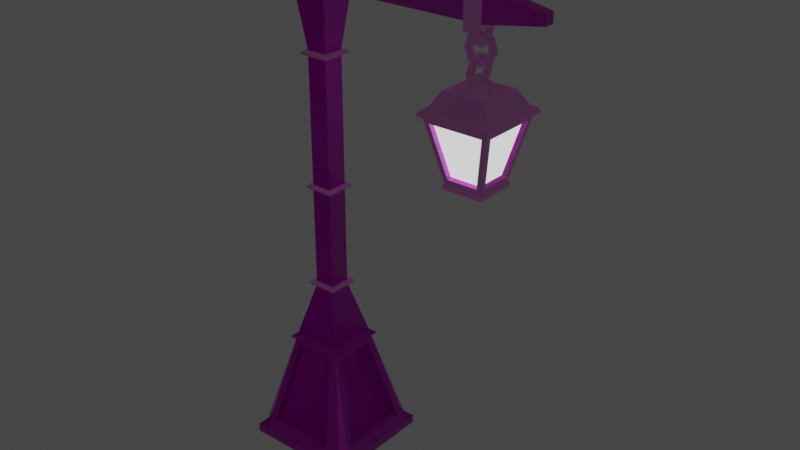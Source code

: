 # Source: LampPost.blend  (saved by Blender 2.93.21; exported with 4.5.12 LTS)
import bpy
from mathutils import Matrix  # noqa: F401  (used for matrix-valued properties, if any)

bpy.ops.wm.read_factory_settings(use_empty=True)
scene = bpy.context.scene
scene.name = 'Scene'

# ---- collections
col_collection = bpy.data.collections.new('Collection'); scene.collection.children.link(col_collection)

# ---- images (referenced by path relative to the original .blend; pixels are not part of the script)
import os
ASSET_DIR = os.environ.get("B2B_ASSET_DIR", "")  # directory of the original .blend (textures are referenced by path, not embedded)
HERE = os.path.dirname(os.path.abspath(__file__))  # packed textures are extracted next to this script under _unpacked/

def load_image(name, relpath, width, height, colorspace="sRGB"):
    """Load a texture the original file referenced (path relative to the .blend, or extracted next to this script)."""
    p = next((c for c in (os.path.join(HERE, relpath), os.path.join(ASSET_DIR, relpath)) if relpath and os.path.exists(c)), "")
    if p:
        img = bpy.data.images.load(p, check_existing=True)
        img.name = name
    else:  # same state as the original file: an image datablock whose file is absent (Cycles renders it pink)
        img = bpy.data.images.new(name, width, height)
        img.source = "FILE"
        img.filepath = "//" + (relpath or name)
    img.colorspace_settings.name = colorspace
    return img
img_wood035_2k_color_jpg = load_image('Wood035_2K_Color.jpg', 'Wood035_2K_Color.jpg', 1024, 1024, 'sRGB')
img_wood035_2k_roughness_jpg = load_image('Wood035_2K_Roughness.jpg', 'Wood035_2K_Roughness.jpg', 1024, 1024, 'Non-Color')
img_wood035_2k_normal_jpg = load_image('Wood035_2K_Normal.jpg', 'Wood035_2K_Normal.jpg', 1024, 1024, 'Non-Color')
img_metal030_4k_color_jpg = load_image('Metal030_4K_Color.jpg', 'Metal030_4K_Color.jpg', 1024, 1024, 'sRGB')
img_metal030_4k_metalness_jpg = load_image('Metal030_4K_Metalness.jpg', 'Metal030_4K_Metalness.jpg', 1024, 1024, 'sRGB')
img_metal030_4k_roughness_jpg = load_image('Metal030_4K_Roughness.jpg', 'Metal030_4K_Roughness.jpg', 1024, 1024, 'sRGB')
img_metal030_4k_normal_jpg = load_image('Metal030_4K_Normal.jpg', 'Metal030_4K_Normal.jpg', 1024, 1024, 'sRGB')
img_sandstone_blocks_05_diff_2k_jpg = load_image('sandstone_blocks_05_diff_2k.jpg', 'sandstone_blocks_05_diff_2k.jpg', 1024, 1024, 'sRGB')
img_sandstone_blocks_05_spec_2k_jpg = load_image('sandstone_blocks_05_spec_2k.jpg', 'sandstone_blocks_05_spec_2k.jpg', 1024, 1024, 'sRGB')
img_sandstone_blocks_05_rough_2k_jpg = load_image('sandstone_blocks_05_rough_2k.jpg', 'sandstone_blocks_05_rough_2k.jpg', 1024, 1024, 'sRGB')
img_sandstone_blocks_05_nor_2k_jpg = load_image('sandstone_blocks_05_nor_2k.jpg', 'sandstone_blocks_05_nor_2k.jpg', 1024, 1024, 'sRGB')

# ---- materials (node trees are filled in below, after node groups)
mat_material = bpy.data.materials.new('Material')
mat_material.alpha_threshold = 0.0
mat_material.use_transparent_shadow = False
mat_material.line_color = (0.0, 0.0, 0.0, 1.0)
mat_wood = bpy.data.materials.new('Wood')
mat_wood.use_transparent_shadow = False
mat_metal_dark = bpy.data.materials.new('Metal Dark')
mat_metal_dark.use_transparent_shadow = False
mat_metal = bpy.data.materials.new('Metal')
mat_metal.use_transparent_shadow = False
mat_glass = bpy.data.materials.new('Glass')
mat_glass.use_transparent_shadow = False
mat_stone = bpy.data.materials.new('Stone')
mat_stone.use_transparent_shadow = False

# ---- material node trees
mat_material.use_nodes = True; mat_material.node_tree.nodes.clear()
_N = mat_material.node_tree.nodes; _L = mat_material.node_tree.links
n0 = _N.new('ShaderNodeOutputMaterial'); n0.name = 'Material Output'; n0.location = (300, 300)
n1 = _N.new('ShaderNodeBsdfPrincipled'); n1.name = 'Principled BSDF'; n1.location = (10, 300)
n1.distribution = 'GGX'
n1.subsurface_method = 'BURLEY'
n1.inputs[2].default_value = 0.4
n1.inputs[3].default_value = 1.45
n1.inputs[27].default_value = (0.0, 0.0, 0.0, 1.0)
n1.inputs[28].default_value = 1.0
_L.new(n1.outputs[0], n0.inputs[0])
n0.is_active_output = True
mat_wood.use_nodes = True; mat_wood.node_tree.nodes.clear()
_N = mat_wood.node_tree.nodes; _L = mat_wood.node_tree.links
n0 = _N.new('NodeFrame'); n0.name = 'Frame'; n0.location = (-1270, 330)
n0.label = 'Mapping'
n0.width = 400
n1 = _N.new('NodeFrame'); n1.name = 'Frame.001'; n1.location = (-627, 530)
n1.label = 'Textures'
n1.width = 357
n2 = _N.new('ShaderNodeOutputMaterial'); n2.name = 'Material Output'; n2.location = (300, 300)
n3 = _N.new('ShaderNodeTexImage'); n3.name = 'Image Texture'; n3.location = (87, -30)
n3.label = 'Base Color'
n3.image = img_wood035_2k_color_jpg
n4 = _N.new('ShaderNodeTexImage'); n4.name = 'Image Texture.001'; n4.location = (87, -310)
n4.label = 'Roughness'
n4.image = img_wood035_2k_roughness_jpg
n5 = _N.new('ShaderNodeTexImage'); n5.name = 'Image Texture.002'; n5.location = (87, -590)
n5.label = 'Normal'
n5.image = img_wood035_2k_normal_jpg
n6 = _N.new('ShaderNodeNormalMap'); n6.name = 'Normal Map'; n6.location = (-240, -60)
n7 = _N.new('ShaderNodeMapping'); n7.name = 'Mapping'; n7.location = (230, -30)
n8 = _N.new('NodeReroute'); n8.name = 'Reroute'; n8.location = (37, -485)
n8.width = 16
n8.socket_idname = 'NodeSocketVector'
n9 = _N.new('ShaderNodeTexCoord'); n9.name = 'Texture Coordinate'; n9.location = (30, -30)
n10 = _N.new('ShaderNodeBsdfPrincipled'); n10.name = 'Principled BSDF'; n10.location = (10, 300)
n10.distribution = 'GGX'
n10.subsurface_method = 'BURLEY'
n10.inputs[3].default_value = 1.45
n10.inputs[27].default_value = (0.0, 0.0, 0.0, 1.0)
n10.inputs[28].default_value = 1.0
n3.parent = n1
n4.parent = n1
n5.parent = n1
n7.parent = n0
n8.parent = n1
n9.parent = n0
_L.new(n10.outputs[0], n2.inputs[0])
_L.new(n3.outputs[0], n10.inputs[0])
_L.new(n4.outputs[0], n10.inputs[2])
_L.new(n5.outputs[0], n6.inputs[1])
_L.new(n6.outputs[0], n10.inputs[5])
_L.new(n8.outputs[0], n3.inputs[0])
_L.new(n8.outputs[0], n4.inputs[0])
_L.new(n8.outputs[0], n5.inputs[0])
_L.new(n7.outputs[0], n8.inputs[0])
_L.new(n9.outputs[2], n7.inputs[0])
n2.is_active_output = True
mat_metal_dark.use_nodes = True; mat_metal_dark.node_tree.nodes.clear()
_N = mat_metal_dark.node_tree.nodes; _L = mat_metal_dark.node_tree.links
n0 = _N.new('ShaderNodeTexCoord'); n0.name = 'Texture Coordinate'; n0.location = (-941, 311)
n1 = _N.new('ShaderNodeNormalMap'); n1.name = 'Normal Map'; n1.location = (-205, -280)
n2 = _N.new('ShaderNodeMapping'); n2.name = 'Mapping'; n2.location = (-731, 304)
n3 = _N.new('ShaderNodeTexImage'); n3.name = 'Image Texture'; n3.location = (-400, 489)
n3.width = 242
n3.image = img_metal030_4k_color_jpg
n4 = _N.new('ShaderNodeTexImage'); n4.name = 'Image Texture.003'; n4.location = (-440, 220)
n4.image = img_metal030_4k_metalness_jpg
n5 = _N.new('ShaderNodeTexImage'); n5.name = 'Image Texture.002'; n5.location = (-433, -45)
n5.image = img_metal030_4k_roughness_jpg
n6 = _N.new('ShaderNodeTexImage'); n6.name = 'Image Texture.001'; n6.location = (-594, -307)
n6.image = img_metal030_4k_normal_jpg
n7 = _N.new('ShaderNodeLayerWeight'); n7.name = 'Layer Weight'; n7.location = (-1917, -10)
n8 = _N.new('ShaderNodeValToRGB'); n8.name = 'ColorRamp'; n8.location = (-1577, 90)
while len(n8.color_ramp.elements) > 1: n8.color_ramp.elements.remove(n8.color_ramp.elements[-1])
n8.color_ramp.elements[0].position = 0.844; n8.color_ramp.elements[0].color = (1.0, 1.0, 1.0, 1.0)
_e = n8.color_ramp.elements.new(1.0); _e.color = (0.0, 0.0, 0.0, 1.0)
n9 = _N.new('ShaderNodeBsdfAnisotropic'); n9.name = 'Glossy BSDF'; n9.location = (-1169, 90)
n9.distribution = 'GGX'
n9.inputs[1].default_value = 0.0
n10 = _N.new('ShaderNodeBsdfPrincipled'); n10.name = 'Principled BSDF'; n10.location = (8, 308)
n10.distribution = 'GGX'
n10.subsurface_method = 'BURLEY'
n10.inputs[3].default_value = 1.45
n10.inputs[13].default_value = 1.0
n10.inputs[27].default_value = (0.01912, 0.0162, 0.01561, 1.0)
n10.inputs[28].default_value = 1.0
n11 = _N.new('ShaderNodeOutputMaterial'); n11.name = 'Material Output'; n11.location = (677, 326)
n12 = _N.new('ShaderNodeMixShader'); n12.name = 'Mix Shader'; n12.location = (424, 174)
n12.inputs[0].default_value = 0.0
_L.new(n3.outputs[0], n10.inputs[0])
_L.new(n0.outputs[2], n2.inputs[0])
_L.new(n2.outputs[0], n3.inputs[0])
_L.new(n1.outputs[0], n10.inputs[5])
_L.new(n6.outputs[0], n1.inputs[1])
_L.new(n2.outputs[0], n6.inputs[0])
_L.new(n2.outputs[0], n5.inputs[0])
_L.new(n5.outputs[0], n10.inputs[2])
_L.new(n4.outputs[0], n10.inputs[1])
_L.new(n2.outputs[0], n4.inputs[0])
_L.new(n8.outputs[0], n9.inputs[0])
_L.new(n10.outputs[0], n12.inputs[1])
_L.new(n9.outputs[0], n12.inputs[2])
_L.new(n12.outputs[0], n11.inputs[0])
n11.is_active_output = True
mat_metal.use_nodes = True; mat_metal.node_tree.nodes.clear()
_N = mat_metal.node_tree.nodes; _L = mat_metal.node_tree.links
n0 = _N.new('ShaderNodeOutputMaterial'); n0.name = 'Material Output'; n0.location = (300, 300)
n1 = _N.new('ShaderNodeBsdfPrincipled'); n1.name = 'Principled BSDF'; n1.location = (10, 300)
n1.distribution = 'GGX'
n1.subsurface_method = 'BURLEY'
n1.inputs[0].default_value = (0.8, 0.001425, 0.0, 1.0)
n1.inputs[3].default_value = 1.45
n1.inputs[27].default_value = (0.0, 0.0, 0.0, 1.0)
n1.inputs[28].default_value = 1.0
_L.new(n1.outputs[0], n0.inputs[0])
n0.is_active_output = True
mat_glass.use_nodes = True; mat_glass.node_tree.nodes.clear()
_N = mat_glass.node_tree.nodes; _L = mat_glass.node_tree.links
n0 = _N.new('ShaderNodeOutputMaterial'); n0.name = 'Material Output'; n0.location = (300, 300)
n1 = _N.new('ShaderNodeBsdfPrincipled'); n1.name = 'Principled BSDF'; n1.location = (10, 300)
n1.distribution = 'GGX'
n1.subsurface_method = 'BURLEY'
n1.inputs[0].default_value = (0.8, 0.8, 0.8, 0.0)
n1.inputs[3].default_value = 1.45
n1.inputs[9].default_value = (0.0, 0.0, 0.0)
n1.inputs[27].default_value = (1.0, 1.0, 1.0, 0.0)
n1.inputs[28].default_value = 1.0
_L.new(n1.outputs[0], n0.inputs[0])
n0.is_active_output = True
mat_stone.use_nodes = True; mat_stone.node_tree.nodes.clear()
_N = mat_stone.node_tree.nodes; _L = mat_stone.node_tree.links
n0 = _N.new('ShaderNodeTexImage'); n0.name = 'Image Texture'; n0.location = (-394, 1310)
n1 = _N.new('ShaderNodeTexImage'); n1.name = 'Image Texture.001'; n1.location = (-225, 156)
n1.hide = True
n1.image = img_sandstone_blocks_05_diff_2k_jpg
n1.interpolation = 'Smart'
n2 = _N.new('ShaderNodeMapping'); n2.name = 'Mapping'; n2.location = (-510, 123)
n2.inputs[3].default_value = (2.0, 2.0, 1.0)
n3 = _N.new('ShaderNodeTexImage'); n3.name = 'Image Texture.004'; n3.location = (-213, 102)
n3.hide = True
n3.image = img_sandstone_blocks_05_spec_2k_jpg
n4 = _N.new('ShaderNodeTexImage'); n4.name = 'Image Texture.003'; n4.location = (-210, 48)
n4.hide = True
n4.image = img_sandstone_blocks_05_rough_2k_jpg
n5 = _N.new('ShaderNodeTexCoord'); n5.name = 'Texture Coordinate'; n5.location = (-735, 138)
n6 = _N.new('ShaderNodeBsdfPrincipled'); n6.name = 'Principled BSDF'; n6.location = (256, 300)
n6.distribution = 'GGX'
n6.subsurface_method = 'BURLEY'
n6.inputs[3].default_value = 1.45
n6.inputs[27].default_value = (0.0, 0.0, 0.0, 1.0)
n6.inputs[28].default_value = 1.0
n7 = _N.new('ShaderNodeOutputMaterial'); n7.name = 'Material Output'; n7.location = (868, 312)
n8 = _N.new('ShaderNodeDisplacement'); n8.name = 'Displacement'; n8.location = (597, 191)
n9 = _N.new('ShaderNodeTexImage'); n9.name = 'Image Texture.002'; n9.location = (-266, -79)
n9.hide = True
n9.image = img_sandstone_blocks_05_nor_2k_jpg
n10 = _N.new('ShaderNodeNormalMap'); n10.name = 'Normal Map'; n10.location = (33, -151)
n10.hide = True
_L.new(n6.outputs[0], n7.inputs[0])
_L.new(n5.outputs[2], n2.inputs[0])
_L.new(n2.outputs[0], n1.inputs[0])
_L.new(n4.outputs[0], n6.inputs[2])
_L.new(n3.outputs[0], n6.inputs[13])
_L.new(n3.outputs[1], n6.inputs[4])
_L.new(n1.outputs[0], n6.inputs[0])
_L.new(n9.outputs[0], n10.inputs[1])
_L.new(n10.outputs[0], n6.inputs[5])
_L.new(n2.outputs[0], n9.inputs[0])
_L.new(n2.outputs[0], n3.inputs[0])
_L.new(n2.outputs[0], n4.inputs[0])
_L.new(n8.outputs[0], n7.inputs[2])
_L.new(n10.outputs[0], n8.inputs[3])
_L.new(n2.outputs[0], n8.inputs[0])
_L.new(n2.outputs[0], n8.inputs[2])
_L.new(n2.outputs[0], n8.inputs[1])
n7.is_active_output = True

# ---- world
world_world = bpy.data.worlds.new('World'); scene.world = world_world
world_world.use_nodes = True; world_world.node_tree.nodes.clear()
_N = world_world.node_tree.nodes; _L = world_world.node_tree.links
n0 = _N.new('ShaderNodeOutputWorld'); n0.name = 'World Output'; n0.location = (300, 300)
n1 = _N.new('ShaderNodeBackground'); n1.name = 'Background'; n1.location = (10, 300)
n1.inputs[0].default_value = (0.05088, 0.05088, 0.05088, 1.0)
_L.new(n1.outputs[0], n0.inputs[0])
n0.is_active_output = True
world_world.color = (0.05088, 0.05088, 0.05088)
world_world.use_sun_shadow = False
world_world.sun_shadow_jitter_overblur = 0.0

# ---- meshes
me_supertoroid = bpy.data.meshes.new('SuperToroid')
me_supertoroid.from_pydata([(1.0, 1.0, -0.07708), (1.0, 1.0, 0.07708), (1.0, -1.0, -0.07708), (1.0, -1.0, 0.07708), (-1.0, 1.0, -0.07708), (-1.0, 1.0, 0.07708), (-1.0, -1.0, -0.07708), (-1.0, -1.0, 0.07708), (-1.0, 0.7667, 0.07708), (-1.0, -0.7667, 0.07708), (1.0, 0.7667, -0.07708), (1.0, -0.7667, -0.07708), (-1.0, -0.7667, -0.07708), (-1.0, 0.7667, -0.07708), (1.0, -0.7667, 0.07708), (1.0, 0.7667, 0.07708), (0.7667, 1.0, 0.07708), (-0.7667, 1.0, 0.07708), (0.7667, -1.0, -0.07708), (-0.7667, -1.0, -0.07708), (-0.7667, -1.0, 0.07708), (0.7667, -1.0, 0.07708), (-0.7667, 1.0, -0.07708), (0.7667, 1.0, -0.07708), (0.4408, 0.4408, 1.984), (-0.4408, 0.4408, 1.984), (0.4408, -0.4408, 1.984), (-0.4408, -0.4408, 1.984), (-0.7667, 0.7667, -0.07708), (0.7667, 0.7667, -0.07708), (-0.7667, -0.7667, -0.07708), (0.7667, -0.7667, -0.07708), (0.4408, -0.4408, 1.984), (0.4408, 0.4408, 1.984), (-0.4408, -0.4408, 1.984), (-0.4408, 0.4408, 1.984), (1.0, 0.7667, 0.07708), (1.0, -0.7667, 0.07708), (-1.0, -0.7667, 0.07708), (-1.0, 0.7667, 0.07708), (0.4967, 0.3527, 1.793), (0.4967, -0.3527, 1.793), (-0.4967, 0.3527, 1.793), (-0.4967, -0.3527, 1.793), (0.9441, -0.6133, 0.2677), (0.9441, 0.6133, 0.2677), (-0.9441, -0.6133, 0.2677), (-0.9441, 0.6133, 0.2677), (0.6133, 0.9441, 0.2677), (-0.6133, 0.9441, 0.2677), (-0.6133, -0.9441, 0.2677), (0.6133, -0.9441, 0.2677), (0.3527, 0.4967, 1.793), (-0.3527, 0.4967, 1.793), (0.3527, -0.4967, 1.793), (-0.3527, -0.4967, 1.793), (0.3799, 0.3527, 1.79), (0.3799, -0.3527, 1.79), (-0.3799, 0.3527, 1.79), (-0.3799, -0.3527, 1.79), (0.8273, -0.6133, 0.2651), (0.8273, 0.6133, 0.2651), (-0.8273, -0.6133, 0.2651), (-0.8273, 0.6133, 0.2651), (0.6133, 0.8273, 0.2651), (-0.6133, 0.8273, 0.2651), (-0.6133, -0.8273, 0.2651), (0.6133, -0.8273, 0.2651), (0.3527, 0.3799, 1.79), (-0.3527, 0.3799, 1.79), (0.3527, -0.3799, 1.79), (-0.3527, -0.3799, 1.79), (-0.4405, -0.4405, 1.862), (-0.1839, -0.1839, 3.034), (-0.4405, 0.4405, 1.862), (-0.1839, 0.1839, 3.034), (0.4405, -0.4405, 1.862), (0.1839, -0.1839, 3.034), (0.4405, 0.4405, 1.862), (0.1839, 0.1839, 3.034), (-0.1839, -0.1839, 2.969), (-0.1839, 0.1839, 2.969), (0.1839, 0.1839, 2.969), (0.1839, -0.1839, 2.969), (-0.4405, 0.4405, 2.001), (0.4405, 0.4405, 2.001), (0.4405, -0.4405, 2.001), (-0.4405, -0.4405, 2.001), (-0.1839, -0.1839, 4.857), (-0.1839, 0.1839, 4.857), (0.1839, 0.1839, 4.857), (0.1839, -0.1839, 4.857), (-0.1839, -0.1839, 7.07), (-0.1839, 0.1839, 7.07), (0.1839, 0.1839, 7.07), (0.1839, -0.1839, 7.07), (-0.1839, -0.1839, 7.155), (-0.1839, 0.1839, 7.155), (0.1839, 0.1839, 7.155), (0.1839, -0.1839, 7.155), (-0.3664, -0.3674, 8.507), (-0.3627, 0.3656, 8.505), (0.3703, 0.362, 8.507), (0.3667, -0.3711, 8.508), (0.1839, 0.1839, 4.788), (0.1839, -0.1839, 4.788), (-0.1839, -0.1839, 4.788), (-0.1839, 0.1839, 4.788), (-0.2667, -0.2667, 2.986), (-0.2667, -0.2667, 3.017), (-0.2667, 0.2667, 3.017), (0.2667, 0.2667, 3.017), (0.2667, -0.2667, 3.017), (-0.2667, 0.2667, 2.986), (0.2667, 0.2667, 2.986), (0.2667, -0.2667, 2.986), (-0.2667, -0.2667, 4.839), (-0.2667, 0.2667, 4.839), (0.2667, 0.2667, 4.839), (0.2667, -0.2667, 4.839), (0.2667, 0.2667, 4.806), (-0.2667, -0.2667, 4.806), (-0.2667, -0.2667, 7.092), (-0.2667, 0.2667, 7.092), (0.2667, 0.2667, 7.092), (0.2667, -0.2667, 7.092), (-0.2667, -0.2667, 7.132), (-0.2667, 0.2667, 7.132), (0.2667, 0.2667, 7.132), (0.2667, -0.2667, 7.132), (0.2667, -0.2667, 4.806), (-0.2667, 0.2667, 4.806), (-0.1543, -0.1416, 9.258), (-0.1416, 0.1542, 9.247), (0.1543, 0.1416, 9.256), (0.1416, -0.1542, 9.267), (0.3307, 0.3241, 8.312), (0.3278, -0.3312, 8.313), (-0.3276, -0.3284, 8.312), (-0.3247, 0.327, 8.311), (-0.4981, -0.498, 8.535), (-0.4931, 0.4973, 8.532), (0.5022, 0.4924, 8.534), (0.4972, -0.503, 8.536), (0.4483, 0.4409, 8.283), (-0.4454, -0.445, 8.283), (0.4444, -0.4489, 8.285), (-0.4415, 0.4448, 8.282), (-0.5286, 0.5286, 1.922), (-0.5286, -0.5286, 1.922), (-0.5286, 0.5286, 1.94), (0.5286, 0.5286, 1.922), (0.5286, 0.5286, 1.94), (0.5286, -0.5286, 1.922), (0.5286, -0.5286, 1.94), (-0.5286, -0.5286, 1.94)], [], [(30, 19, 6, 12), (20, 7, 6, 19), (8, 5, 4, 13), (26, 21, 3, 14), (14, 3, 2, 11), (16, 1, 0, 23), (1, 15, 10, 0), (15, 14, 11, 10), (16, 24, 15, 1), (14, 37, 32, 26), (7, 9, 12, 6), (9, 8, 13, 12), (22, 28, 13, 4), (28, 30, 12, 13), (10, 11, 31, 29), (29, 31, 30, 28), (0, 10, 29, 23), (23, 29, 28, 22), (26, 24, 33, 32), (25, 24, 26, 27), (5, 8, 25, 17), (17, 49, 48, 16), (5, 17, 22, 4), (17, 16, 23, 22), (9, 7, 20, 27), (16, 48, 52, 24), (3, 21, 18, 2), (21, 20, 19, 18), (11, 2, 18, 31), (31, 18, 19, 30), (25, 27, 34, 35), (15, 36, 37, 14), (27, 34, 38, 9), (24, 33, 36, 15), (39, 47, 42, 35), (38, 46, 47, 39), (9, 38, 39, 8), (8, 39, 35, 25), (42, 58, 59, 43), (54, 70, 67, 51), (33, 40, 45, 36), (35, 42, 43, 34), (36, 45, 44, 37), (34, 43, 46, 38), (37, 44, 41, 32), (32, 41, 40, 33), (41, 57, 56, 40), (50, 66, 71, 55), (20, 50, 55, 27), (25, 53, 49, 17), (27, 55, 54, 26), (24, 52, 53, 25), (26, 54, 51, 21), (21, 51, 50, 20), (63, 62, 59, 58), (56, 57, 60, 61), (65, 69, 68, 64), (71, 66, 67, 70), (49, 65, 64, 48), (44, 60, 57, 41), (51, 67, 66, 50), (40, 56, 61, 45), (52, 68, 69, 53), (43, 59, 62, 46), (55, 71, 70, 54), (47, 63, 58, 42), (53, 69, 65, 49), (45, 61, 60, 44), (48, 64, 68, 52), (46, 62, 63, 47), (96, 97, 127, 126), (89, 90, 118, 117), (107, 106, 121, 131), (93, 92, 122, 123), (74, 78, 76, 72), (88, 89, 117, 116), (86, 83, 80, 87), (85, 82, 83, 86), (84, 81, 82, 85), (87, 80, 81, 84), (85, 86, 154, 152), (72, 76, 153, 149), (84, 85, 152, 150), (86, 87, 155, 154), (91, 90, 94, 95), (106, 105, 130, 121), (75, 79, 111, 110), (104, 107, 131, 120), (81, 80, 108, 113), (89, 88, 92, 93), (88, 91, 95, 92), (90, 89, 93, 94), (100, 101, 141, 140), (77, 73, 109, 112), (82, 81, 113, 114), (99, 96, 126, 129), (103, 102, 134, 135), (138, 137, 146, 145), (102, 103, 143, 142), (137, 136, 144, 146), (79, 75, 107, 104), (73, 77, 105, 106), (75, 73, 106, 107), (77, 79, 104, 105), (108, 109, 110, 113), (113, 110, 111, 114), (114, 111, 112, 115), (115, 112, 109, 108), (130, 120, 118, 119), (131, 121, 116, 117), (121, 130, 119, 116), (120, 131, 117, 118), (122, 125, 129, 126), (124, 123, 127, 128), (125, 124, 128, 129), (123, 122, 126, 127), (94, 93, 123, 124), (105, 104, 120, 130), (90, 91, 119, 118), (97, 98, 128, 127), (79, 77, 112, 111), (95, 94, 124, 125), (80, 83, 115, 108), (91, 88, 116, 119), (98, 99, 129, 128), (92, 95, 125, 122), (73, 75, 110, 109), (83, 82, 114, 115), (134, 133, 132, 135), (101, 100, 132, 133), (100, 103, 135, 132), (102, 101, 133, 134), (98, 97, 139, 136), (96, 99, 137, 138), (97, 96, 138, 139), (99, 98, 136, 137), (146, 144, 142, 143), (147, 145, 140, 141), (145, 146, 143, 140), (144, 147, 141, 142), (103, 100, 140, 143), (139, 138, 145, 147), (101, 102, 142, 141), (136, 139, 147, 144), (149, 155, 150, 148), (148, 150, 152, 151), (151, 152, 154, 153), (153, 154, 155, 149), (78, 74, 148, 151), (87, 84, 150, 155), (74, 72, 149, 148), (76, 78, 151, 153)])
me_supertoroid.polygons.foreach_set('material_index', [5, 5, 5, 5, 5, 5, 5, 5, 5, 0, 5, 5, 5, 5, 5, 5, 5, 5, 5, 5, 5, 5, 5, 5, 5, 5, 5, 5, 5, 5, 5, 5, 5, 0, 5, 5, 5, 5, 5, 5, 5, 5, 5, 5, 5, 5, 5, 5, 5, 5, 5, 5, 5, 5, 5, 5, 5, 5, 5, 5, 5, 5, 5, 5, 5, 5, 5, 5, 5, 5, 2, 2, 2, 2, 0, 2, 5, 5, 5, 5, 5, 5, 5, 5, 1, 2, 2, 2, 2, 1, 1, 1, 2, 2, 2, 2, 1, 0, 2, 0, 1, 1, 1, 1, 2, 2, 2, 2, 2, 2, 2, 2, 2, 2, 2, 2, 2, 2, 2, 2, 2, 2, 2, 2, 2, 2, 2, 2, 1, 1, 1, 1, 1, 1, 1, 1, 2, 2, 2, 2, 2, 0, 2, 0, 5, 5, 5, 5, 5, 5, 5, 5])
_uv = me_supertoroid.uv_layers.new(name='UVMap')
_uv.uv.foreach_set('vector', [0.4179, 0.4179, 0.4179, 0.393, 0.393, 0.393, 0.393, 0.4179, 0.4179, 0.5082, 0.393, 0.5082, 0.393, 0.4918, 0.4179, 0.4918, 0.5821, 0.5082, 0.607, 0.5082, 0.607, 0.4918, 0.5821, 0.4918, 0.5472, 0.7123, 0.5821, 0.5082, 0.607, 0.5082, 0.607, 0.5082, 0.4179, 0.5082, 0.393, 0.5082, 0.393, 0.4918, 0.4179, 0.4918, 0.5821, 0.5082, 0.607, 0.5082, 0.607, 0.4918, 0.5821, 0.4918, 0.607, 0.5082, 0.5821, 0.5082, 0.5821, 0.4918, 0.607, 0.4918, 0.5821, 0.5082, 0.4179, 0.5082, 0.4179, 0.4918, 0.5821, 0.4918, 0.5821, 0.5082, 0.5472, 0.7123, 0.607, 0.5082, 0.607, 0.5082, 0.607, 0.4179, 0.607, 0.4179, 0.5472, 0.4528, 0.5472, 0.4528, 0.393, 0.5082, 0.4179, 0.5082, 0.4179, 0.4918, 0.393, 0.4918, 0.4179, 0.5082, 0.5821, 0.5082, 0.5821, 0.4918, 0.4179, 0.4918, 0.4179, 0.607, 0.4179, 0.5821, 0.393, 0.5821, 0.393, 0.607, 0.4179, 0.5821, 0.4179, 0.4179, 0.393, 0.4179, 0.393, 0.5821, 0.607, 0.5821, 0.607, 0.4179, 0.5821, 0.4179, 0.5821, 0.5821, 0.5821, 0.5821, 0.5821, 0.4179, 0.4179, 0.4179, 0.4179, 0.5821, 0.607, 0.607, 0.607, 0.5821, 0.5821, 0.5821, 0.5821, 0.607, 0.5821, 0.607, 0.5821, 0.5821, 0.4179, 0.5821, 0.4179, 0.607, 0.5472, 0.4528, 0.5472, 0.5472, 0.5472, 0.5472, 0.5472, 0.4528, 0.4528, 0.5472, 0.5472, 0.5472, 0.5472, 0.4528, 0.4528, 0.4528, 0.393, 0.5082, 0.393, 0.5082, 0.4528, 0.7123, 0.4179, 0.5082, 0.4179, 0.5082, 0.4344, 0.5287, 0.5656, 0.5287, 0.5821, 0.5082, 0.393, 0.5082, 0.4179, 0.5082, 0.4179, 0.4918, 0.393, 0.4918, 0.4179, 0.5082, 0.5821, 0.5082, 0.5821, 0.4918, 0.4179, 0.4918, 0.393, 0.5082, 0.393, 0.5082, 0.4179, 0.5082, 0.4528, 0.7123, 0.5821, 0.5082, 0.5656, 0.5287, 0.5377, 0.6919, 0.5472, 0.7123, 0.607, 0.5082, 0.5821, 0.5082, 0.5821, 0.4918, 0.607, 0.4918, 0.5821, 0.5082, 0.4179, 0.5082, 0.4179, 0.4918, 0.5821, 0.4918, 0.607, 0.4179, 0.607, 0.393, 0.5821, 0.393, 0.5821, 0.4179, 0.5821, 0.4179, 0.5821, 0.393, 0.4179, 0.393, 0.4179, 0.4179, 0.4528, 0.5472, 0.4528, 0.4528, 0.4528, 0.4528, 0.4528, 0.5472, 0.607, 0.5821, 0.607, 0.5821, 0.607, 0.4179, 0.607, 0.4179, 0.4528, 0.4528, 0.4528, 0.4528, 0.393, 0.4179, 0.393, 0.4179, 0.5472, 0.5472, 0.5472, 0.5472, 0.607, 0.5821, 0.607, 0.5821, 0.5821, 0.5082, 0.5656, 0.5287, 0.5377, 0.6919, 0.5472, 0.7123, 0.4179, 0.5082, 0.4344, 0.5287, 0.5656, 0.5287, 0.5821, 0.5082, 0.393, 0.4179, 0.393, 0.4179, 0.393, 0.5821, 0.393, 0.5821, 0.393, 0.5821, 0.393, 0.5821, 0.4528, 0.5472, 0.4528, 0.5472, 0.4468, 0.5377, 0.4593, 0.5377, 0.4593, 0.4623, 0.4468, 0.4623, 0.4468, 0.6919, 0.4593, 0.6916, 0.4115, 0.5284, 0.399, 0.5287, 0.5472, 0.7123, 0.5377, 0.6919, 0.5656, 0.5287, 0.5821, 0.5082, 0.5472, 0.7123, 0.5377, 0.6919, 0.4623, 0.6919, 0.4528, 0.7123, 0.5821, 0.5082, 0.5656, 0.5287, 0.4344, 0.5287, 0.4179, 0.5082, 0.4528, 0.7123, 0.4623, 0.6919, 0.4344, 0.5287, 0.4179, 0.5082, 0.4179, 0.5082, 0.4344, 0.5287, 0.4623, 0.6919, 0.4528, 0.7123, 0.4528, 0.7123, 0.4623, 0.6919, 0.5377, 0.6919, 0.5472, 0.7123, 0.5532, 0.4623, 0.5407, 0.4623, 0.5407, 0.5377, 0.5532, 0.5377, 0.399, 0.5287, 0.4115, 0.5284, 0.4593, 0.6916, 0.4468, 0.6919, 0.4179, 0.5082, 0.4344, 0.5287, 0.4623, 0.6919, 0.4528, 0.7123, 0.4528, 0.7123, 0.4623, 0.6919, 0.4344, 0.5287, 0.4179, 0.5082, 0.4528, 0.7123, 0.4623, 0.6919, 0.5377, 0.6919, 0.5472, 0.7123, 0.5472, 0.7123, 0.5377, 0.6919, 0.4623, 0.6919, 0.4528, 0.7123, 0.5472, 0.7123, 0.5377, 0.6919, 0.5656, 0.5287, 0.5821, 0.5082, 0.5821, 0.5082, 0.5656, 0.5287, 0.4344, 0.5287, 0.4179, 0.5082, 0.5656, 0.5284, 0.4344, 0.5284, 0.4623, 0.6916, 0.5377, 0.6916, 0.5377, 0.6916, 0.4623, 0.6916, 0.4344, 0.5284, 0.5656, 0.5284, 0.4344, 0.5284, 0.4623, 0.6916, 0.5377, 0.6916, 0.5656, 0.5284, 0.4623, 0.6916, 0.4344, 0.5284, 0.5656, 0.5284, 0.5377, 0.6916, 0.4344, 0.601, 0.4344, 0.5885, 0.5656, 0.5885, 0.5656, 0.601, 0.601, 0.5287, 0.5885, 0.5284, 0.5407, 0.6916, 0.5532, 0.6919, 0.5656, 0.399, 0.5656, 0.4115, 0.4344, 0.4115, 0.4344, 0.399, 0.5532, 0.6919, 0.5407, 0.6916, 0.5885, 0.5284, 0.601, 0.5287, 0.5377, 0.5532, 0.5377, 0.5407, 0.4623, 0.5407, 0.4623, 0.5532, 0.4468, 0.6919, 0.4593, 0.6916, 0.4115, 0.5284, 0.399, 0.5287, 0.4623, 0.4468, 0.4623, 0.4593, 0.5377, 0.4593, 0.5377, 0.4468, 0.399, 0.5287, 0.4115, 0.5284, 0.4593, 0.6916, 0.4468, 0.6919, 0.5532, 0.6919, 0.5407, 0.6916, 0.5885, 0.5284, 0.601, 0.5287, 0.601, 0.5656, 0.5885, 0.5656, 0.5885, 0.4344, 0.601, 0.4344, 0.601, 0.5287, 0.5885, 0.5284, 0.5407, 0.6916, 0.5532, 0.6919, 0.399, 0.4344, 0.4115, 0.4344, 0.4115, 0.5656, 0.399, 0.5656, 0.4803, 0.4803, 0.4803, 0.5197, 0.4715, 0.5285, 0.4715, 0.4715, 0.4803, 0.5197, 0.5197, 0.5197, 0.5285, 0.5285, 0.4715, 0.5285, 0.4803, 0.5197, 0.4803, 0.4803, 0.4715, 0.4715, 0.4715, 0.5285, 0.4803, 0.5197, 0.4803, 0.4803, 0.4715, 0.4715, 0.4715, 0.5285, 0.4529, 0.5471, 0.5471, 0.5471, 0.5471, 0.4529, 0.4529, 0.4529, 0.4803, 0.4803, 0.4803, 0.5197, 0.4715, 0.5285, 0.4715, 0.4715, 0.5471, 0.7141, 0.5197, 0.8178, 0.4803, 0.8178, 0.4529, 0.7141, 0.5471, 0.7141, 0.5197, 0.8178, 0.4803, 0.8178, 0.4529, 0.7141, 0.4529, 0.7141, 0.4803, 0.8178, 0.5197, 0.8178, 0.5471, 0.7141, 0.4529, 0.7141, 0.4803, 0.8178, 0.5197, 0.8178, 0.5471, 0.7141, 0.5471, 0.5471, 0.5471, 0.4529, 0.5566, 0.4434, 0.5566, 0.5566, 0.4529, 0.4529, 0.5471, 0.4529, 0.5566, 0.4434, 0.4434, 0.4434, 0.4529, 0.5471, 0.5471, 0.5471, 0.5566, 0.5566, 0.4434, 0.5566, 0.5471, 0.4529, 0.4529, 0.4529, 0.4434, 0.4434, 0.5566, 0.4434, 0.4803, 1.02, 0.5197, 1.02, 0.5197, 1.257, 0.4803, 1.257, 0.4803, 0.4803, 0.5197, 0.4803, 0.5285, 0.4715, 0.4715, 0.4715, 0.4803, 0.5197, 0.5197, 0.5197, 0.5285, 0.5285, 0.4715, 0.5285, 0.5197, 0.5197, 0.4803, 0.5197, 0.4715, 0.5285, 0.5285, 0.5285, 0.4803, 0.5197, 0.4803, 0.4803, 0.4715, 0.4715, 0.4715, 0.5285, 0.5197, 1.02, 0.4803, 1.02, 0.4803, 1.257, 0.5197, 1.257, 0.4803, 1.02, 0.5197, 1.02, 0.5197, 1.257, 0.4803, 1.257, 0.5197, 1.02, 0.4803, 1.02, 0.4803, 1.257, 0.5197, 1.257, 0.4608, 0.4607, 0.4612, 0.5391, 0.4472, 0.5532, 0.4467, 0.4467, 0.5197, 0.4803, 0.4803, 0.4803, 0.4715, 0.4715, 0.5285, 0.4715, 0.5197, 0.5197, 0.4803, 0.5197, 0.4715, 0.5285, 0.5285, 0.5285, 0.5197, 0.4803, 0.4803, 0.4803, 0.4715, 0.4715, 0.5285, 0.4715, 0.4603, 1.411, 0.5387, 1.41, 0.5152, 1.491, 0.4835, 1.492, 0.4649, 0.4649, 0.5351, 0.4645, 0.5476, 0.452, 0.4523, 0.4524, 0.5396, 0.5387, 0.5392, 0.4603, 0.5532, 0.4462, 0.5537, 0.5527, 0.5351, 0.4645, 0.5354, 0.5347, 0.548, 0.5472, 0.5476, 0.452, 0.5197, 0.8247, 0.4803, 0.8247, 0.4803, 1.012, 0.5197, 1.012, 0.4803, 0.8247, 0.5197, 0.8247, 0.5197, 1.012, 0.4803, 1.012, 0.5197, 0.8247, 0.4803, 0.8247, 0.4803, 1.012, 0.5197, 1.012, 0.4803, 0.8247, 0.5197, 0.8247, 0.5197, 1.012, 0.4803, 1.012, 0.4715, 0.8196, 0.4715, 0.8229, 0.5285, 0.8229, 0.5285, 0.8196, 0.4715, 0.8196, 0.4715, 0.8229, 0.5285, 0.8229, 0.5285, 0.8196, 0.5285, 0.8196, 0.5285, 0.8229, 0.4715, 0.8229, 0.4715, 0.8196, 0.5285, 0.8196, 0.5285, 0.8229, 0.4715, 0.8229, 0.4715, 0.8196, 0.4715, 1.014, 0.5285, 1.014, 0.5285, 1.018, 0.4715, 1.018, 0.5285, 1.014, 0.4715, 1.014, 0.4715, 1.018, 0.5285, 1.018, 0.4715, 1.014, 0.5285, 1.014, 0.5285, 1.018, 0.4715, 1.018, 0.5285, 1.014, 0.4715, 1.014, 0.4715, 1.018, 0.5285, 1.018, 0.4715, 1.259, 0.5285, 1.259, 0.5285, 1.263, 0.4715, 1.263, 0.5285, 1.259, 0.4715, 1.259, 0.4715, 1.263, 0.5285, 1.263, 0.4715, 1.259, 0.5285, 1.259, 0.5285, 1.263, 0.4715, 1.263, 0.5285, 1.259, 0.4715, 1.259, 0.4715, 1.263, 0.5285, 1.263, 0.5197, 0.5197, 0.4803, 0.5197, 0.4715, 0.5285, 0.5285, 0.5285, 0.5197, 0.4803, 0.5197, 0.5197, 0.5285, 0.5285, 0.5285, 0.4715, 0.5197, 0.5197, 0.5197, 0.4803, 0.5285, 0.4715, 0.5285, 0.5285, 0.4803, 0.5197, 0.5197, 0.5197, 0.5285, 0.5285, 0.4715, 0.5285, 0.5197, 0.5197, 0.5197, 0.4803, 0.5285, 0.4715, 0.5285, 0.5285, 0.5197, 0.4803, 0.5197, 0.5197, 0.5285, 0.5285, 0.5285, 0.4715, 0.4803, 0.4803, 0.5197, 0.4803, 0.5285, 0.4715, 0.4715, 0.4715, 0.5197, 0.4803, 0.4803, 0.4803, 0.4715, 0.4715, 0.5285, 0.4715, 0.5197, 0.5197, 0.5197, 0.4803, 0.5285, 0.4715, 0.5285, 0.5285, 0.4803, 0.4803, 0.5197, 0.4803, 0.5285, 0.4715, 0.4715, 0.4715, 0.4803, 0.4803, 0.4803, 0.5197, 0.4715, 0.5285, 0.4715, 0.4715, 0.5197, 0.4803, 0.5197, 0.5197, 0.5285, 0.5285, 0.5285, 0.4715, 0.5165, 0.5152, 0.4848, 0.5165, 0.4835, 0.4848, 0.5152, 0.4835, 0.5391, 1.41, 0.4607, 1.41, 0.4848, 1.491, 0.5165, 1.49, 0.4608, 1.41, 0.5392, 1.411, 0.5152, 1.492, 0.4835, 1.491, 0.5396, 1.41, 0.4612, 1.41, 0.4848, 1.49, 0.5165, 1.491, 0.5197, 1.266, 0.4803, 1.266, 0.4653, 1.389, 0.5354, 1.39, 0.4803, 1.266, 0.5197, 1.266, 0.5351, 1.39, 0.4649, 1.39, 0.5197, 1.266, 0.4803, 1.266, 0.4649, 1.39, 0.535, 1.389, 0.4803, 1.266, 0.5197, 1.266, 0.5347, 1.39, 0.4645, 1.39, 0.452, 1.387, 0.5472, 1.386, 0.5527, 1.413, 0.4462, 1.414, 0.5476, 1.386, 0.4524, 1.387, 0.4467, 1.413, 0.5532, 1.413, 0.4523, 1.387, 0.5476, 1.387, 0.5532, 1.414, 0.4467, 1.413, 0.548, 1.386, 0.4528, 1.386, 0.4472, 1.413, 0.5537, 1.413, 0.5392, 0.4603, 0.4608, 0.4607, 0.4467, 0.4467, 0.5532, 0.4462, 0.4653, 0.535, 0.4649, 0.4649, 0.4523, 0.4524, 0.4528, 0.5476, 0.4612, 0.5391, 0.5396, 0.5387, 0.5537, 0.5527, 0.4472, 0.5532, 0.5354, 0.5347, 0.4653, 0.535, 0.4528, 0.5476, 0.548, 0.5472, 0.4434, 0.7057, 0.4434, 0.7076, 0.5566, 0.7076, 0.5566, 0.7057, 0.4434, 0.7057, 0.4434, 0.7076, 0.5566, 0.7076, 0.5566, 0.7057, 0.5566, 0.7057, 0.5566, 0.7076, 0.4434, 0.7076, 0.4434, 0.7057, 0.5566, 0.7057, 0.5566, 0.7076, 0.4434, 0.7076, 0.4434, 0.7057, 0.5471, 0.5471, 0.4529, 0.5471, 0.4434, 0.5566, 0.5566, 0.5566, 0.4529, 0.4529, 0.4529, 0.5471, 0.4434, 0.5566, 0.4434, 0.4434, 0.4529, 0.5471, 0.4529, 0.4529, 0.4434, 0.4434, 0.4434, 0.5566, 0.5471, 0.4529, 0.5471, 0.5471, 0.5566, 0.5566, 0.5566, 0.4434])
me_supertoroid.materials.append(mat_material)
me_supertoroid.materials.append(mat_wood)
me_supertoroid.materials.append(mat_metal_dark)
me_supertoroid.materials.append(mat_metal)
me_supertoroid.materials.append(mat_glass)
me_supertoroid.materials.append(mat_stone)
me_supertoroid.use_remesh_fix_poles = True
me_supertoroid.use_remesh_preserve_attributes = False
me_supertoroid.use_mirror_vertex_groups = False
me_supertoroid.update()
me_supertoroid_001 = bpy.data.meshes.new('SuperToroid.001')
me_supertoroid_001.from_pydata([(2.953, 0.2788, 7.463), (2.998, 0.2599, 7.463), (3.017, 0.2144, 7.463), (2.998, 0.1689, 7.463), (2.953, 0.1501, 7.463), (2.907, 0.1689, 7.463), (2.888, 0.2144, 7.463), (2.907, 0.2599, 7.463), (2.953, 0.1971, 7.661), (2.998, 0.1838, 7.647), (3.017, 0.1516, 7.615), (2.998, 0.1195, 7.583), (2.953, 0.1061, 7.57), (2.907, 0.1195, 7.583), (2.888, 0.1516, 7.615), (2.907, 0.1838, 7.647), (2.953, 5.388e-09, 7.742), (2.998, 7.585e-09, 7.723), (3.017, 1.078e-08, 7.678), (2.998, 7.585e-09, 7.632), (2.953, 5.388e-09, 7.614), (2.907, 4.39e-09, 7.632), (2.888, 4.39e-09, 7.678), (2.907, 4.39e-09, 7.723), (2.953, -0.1971, 7.661), (2.998, -0.1838, 7.647), (3.017, -0.1516, 7.615), (2.998, -0.1195, 7.583), (2.953, -0.1061, 7.57), (2.907, -0.1195, 7.583), (2.888, -0.1516, 7.615), (2.907, -0.1838, 7.647), (2.953, -0.2788, 7.463), (2.998, -0.2599, 7.463), (3.017, -0.2144, 7.463), (2.998, -0.1689, 7.463), (2.953, -0.1501, 7.463), (2.907, -0.1689, 7.463), (2.888, -0.2144, 7.463), (2.907, -0.2599, 7.463), (2.953, -0.1971, 7.266), (2.998, -0.1838, 7.28), (3.017, -0.1516, 7.312), (2.998, -0.1195, 7.344), (2.953, -0.1061, 7.357), (2.907, -0.1195, 7.344), (2.888, -0.1516, 7.312), (2.907, -0.1838, 7.28), (2.953, 5.388e-09, 7.185), (2.998, 7.585e-09, 7.204), (3.017, 1.078e-08, 7.249), (2.998, 7.585e-09, 7.294), (2.953, 5.388e-09, 7.313), (2.907, 4.39e-09, 7.294), (2.888, 4.39e-09, 7.249), (2.907, 4.39e-09, 7.204), (2.953, 0.1971, 7.266), (2.998, 0.1838, 7.28), (3.017, 0.1516, 7.312), (2.998, 0.1195, 7.344), (2.953, 0.1061, 7.357), (2.907, 0.1195, 7.344), (2.888, 0.1516, 7.312), (2.907, 0.1838, 7.28), (0.2087, -0.2099, 8.206), (0.2087, -0.2099, 8.626), (0.2087, 0.2099, 8.206), (0.2087, 0.2099, 8.626), (0.6286, -0.2099, 8.206), (0.6286, -0.2099, 8.626), (0.6286, 0.2099, 8.206), (0.6286, 0.2099, 8.626), (3.112, 0.2099, 8.626), (3.112, 0.2099, 8.206), (3.112, -0.2099, 8.206), (3.112, -0.2099, 8.626), (2.804, -0.2099, 8.626), (2.804, 0.2099, 8.626), (2.804, 0.2099, 8.206), (2.804, -0.2099, 8.206), (3.027, 0.3209, 8.737), (3.027, 0.3209, 8.095), (3.027, -0.3209, 8.095), (3.027, -0.3209, 8.737), (2.889, -0.3209, 8.737), (2.889, -0.3209, 8.095), (2.889, 0.3209, 8.737), (2.889, 0.3209, 8.095), (4.043, 0.08753, 8.503), (4.043, 0.08753, 8.328), (4.043, -0.08753, 8.328), (4.043, -0.08753, 8.503), (2.96, 0.2881, 8.08), (3.005, 0.2692, 8.08), (3.024, 0.2237, 8.08), (3.005, 0.1782, 8.08), (2.96, 0.1594, 8.08), (2.914, 0.1782, 8.08), (2.896, 0.2237, 8.08), (2.914, 0.2692, 8.08), (2.96, 0.2064, 8.277), (3.005, 0.1931, 8.264), (3.024, 0.1609, 8.232), (3.005, 0.1288, 8.199), (2.96, 0.1154, 8.186), (2.914, 0.1288, 8.199), (2.896, 0.1609, 8.232), (2.914, 0.1931, 8.264), (2.96, 0.009303, 8.359), (3.005, 0.009303, 8.34), (3.024, 0.009303, 8.294), (3.005, 0.009303, 8.249), (2.96, 0.009303, 8.23), (2.914, 0.009303, 8.249), (2.896, 0.009303, 8.294), (2.914, 0.009303, 8.34), (2.96, -0.1878, 8.277), (3.005, -0.1745, 8.264), (3.024, -0.1423, 8.232), (3.005, -0.1102, 8.199), (2.96, -0.09683, 8.186), (2.914, -0.1102, 8.199), (2.896, -0.1423, 8.232), (2.914, -0.1745, 8.264), (2.96, -0.2695, 8.08), (3.005, -0.2506, 8.08), (3.024, -0.2051, 8.08), (3.005, -0.1596, 8.08), (2.96, -0.1408, 8.08), (2.914, -0.1596, 8.08), (2.896, -0.2051, 8.08), (2.914, -0.2506, 8.08), (2.96, -0.1878, 7.883), (3.005, -0.1745, 7.896), (3.024, -0.1423, 7.928), (3.005, -0.1102, 7.96), (2.96, -0.09683, 7.974), (2.914, -0.1102, 7.96), (2.896, -0.1423, 7.928), (2.914, -0.1745, 7.896), (2.96, 0.009303, 7.801), (3.005, 0.009303, 7.82), (3.024, 0.009303, 7.866), (3.005, 0.009303, 7.911), (2.96, 0.009303, 7.93), (2.914, 0.009303, 7.911), (2.896, 0.009303, 7.866), (2.914, 0.009303, 7.82), (2.96, 0.2064, 7.883), (3.005, 0.1931, 7.896), (3.024, 0.1609, 7.928), (3.005, 0.1288, 7.96), (2.96, 0.1154, 7.974), (2.914, 0.1288, 7.96), (2.896, 0.1609, 7.928), (2.914, 0.1931, 7.896), (2.68, 0.006772, 7.159), (2.699, 0.05226, 7.159), (2.744, 0.0711, 7.159), (2.79, 0.05226, 7.159), (2.809, 0.006772, 7.159), (2.79, -0.03872, 7.159), (2.744, -0.05756, 7.159), (2.699, -0.03872, 7.159), (2.762, 0.006772, 7.356), (2.775, 0.05226, 7.342), (2.807, 0.0711, 7.31), (2.839, 0.05226, 7.278), (2.853, 0.006772, 7.265), (2.839, -0.03872, 7.278), (2.807, -0.05756, 7.31), (2.775, -0.03872, 7.342), (2.959, 0.006772, 7.437), (2.959, 0.05226, 7.419), (2.959, 0.0711, 7.373), (2.959, 0.05226, 7.328), (2.959, 0.006772, 7.309), (2.959, -0.03872, 7.328), (2.959, -0.05756, 7.373), (2.959, -0.03872, 7.419), (3.156, 0.006772, 7.356), (3.143, 0.05226, 7.342), (3.11, 0.0711, 7.31), (3.078, 0.05226, 7.278), (3.065, 0.006772, 7.265), (3.078, -0.03872, 7.278), (3.11, -0.05756, 7.31), (3.143, -0.03872, 7.342), (3.238, 0.006772, 7.159), (3.219, 0.05226, 7.159), (3.173, 0.0711, 7.159), (3.128, 0.05226, 7.159), (3.109, 0.006772, 7.159), (3.128, -0.03872, 7.159), (3.173, -0.05756, 7.159), (3.219, -0.03872, 7.159), (3.156, 0.006772, 6.962), (3.143, 0.05226, 6.975), (3.11, 0.0711, 7.007), (3.078, 0.05226, 7.039), (3.065, 0.006772, 7.053), (3.078, -0.03872, 7.039), (3.11, -0.05756, 7.007), (3.143, -0.03872, 6.975), (2.959, 0.006772, 6.88), (2.959, 0.05226, 6.899), (2.959, 0.0711, 6.944), (2.959, 0.05226, 6.99), (2.959, 0.006772, 7.009), (2.959, -0.03872, 6.99), (2.959, -0.05756, 6.944), (2.959, -0.03872, 6.899), (2.762, 0.006772, 6.962), (2.775, 0.05226, 6.975), (2.807, 0.0711, 7.007), (2.839, 0.05226, 7.039), (2.853, 0.006772, 7.053), (2.839, -0.03872, 7.039), (2.807, -0.05756, 7.007), (2.775, -0.03872, 6.975), (2.679, 0.0148, 7.789), (2.698, 0.06029, 7.789), (2.744, 0.07913, 7.789), (2.789, 0.06029, 7.789), (2.808, 0.0148, 7.789), (2.789, -0.03069, 7.789), (2.744, -0.04953, 7.789), (2.698, -0.03069, 7.789), (2.761, 0.0148, 7.986), (2.774, 0.06029, 7.973), (2.807, 0.07913, 7.94), (2.839, 0.06029, 7.908), (2.852, 0.0148, 7.895), (2.839, -0.03069, 7.908), (2.807, -0.04953, 7.94), (2.774, -0.03069, 7.973), (2.958, 0.0148, 8.068), (2.958, 0.06029, 8.049), (2.958, 0.07913, 8.003), (2.958, 0.06029, 7.958), (2.958, 0.0148, 7.939), (2.958, -0.03069, 7.958), (2.958, -0.04953, 8.003), (2.958, -0.03069, 8.049), (3.155, 0.0148, 7.986), (3.142, 0.06029, 7.973), (3.11, 0.07913, 7.94), (3.078, 0.06029, 7.908), (3.064, 0.0148, 7.895), (3.078, -0.03069, 7.908), (3.11, -0.04953, 7.94), (3.142, -0.03069, 7.973), (3.237, 0.0148, 7.789), (3.218, 0.06029, 7.789), (3.173, 0.07913, 7.789), (3.127, 0.06029, 7.789), (3.108, 0.0148, 7.789), (3.127, -0.03069, 7.789), (3.173, -0.04953, 7.789), (3.218, -0.03069, 7.789), (3.155, 0.0148, 7.592), (3.142, 0.06029, 7.605), (3.11, 0.07913, 7.637), (3.078, 0.06029, 7.669), (3.064, 0.0148, 7.683), (3.078, -0.03069, 7.669), (3.11, -0.04953, 7.637), (3.142, -0.03069, 7.605), (2.958, 0.0148, 7.51), (2.958, 0.06029, 7.529), (2.958, 0.07913, 7.574), (2.958, 0.06029, 7.62), (2.958, 0.0148, 7.639), (2.958, -0.03069, 7.62), (2.958, -0.04953, 7.574), (2.958, -0.03069, 7.529), (2.761, 0.0148, 7.592), (2.774, 0.06029, 7.605), (2.807, 0.07913, 7.637), (2.839, 0.06029, 7.669), (2.852, 0.0148, 7.683), (2.839, -0.03069, 7.669), (2.807, -0.04953, 7.637), (2.774, -0.03069, 7.605), (2.388, -0.5643, 6.835), (2.578, -0.3737, 7.19), (2.388, 0.5778, 6.835), (2.578, 0.3872, 7.19), (3.53, -0.5643, 6.835), (3.339, -0.3737, 7.19), (3.53, 0.5778, 6.835), (3.339, 0.3872, 7.19), (2.676, -0.2765, 7.19), (2.676, 0.29, 7.19), (3.242, 0.29, 7.19), (3.242, -0.2765, 7.19), (2.676, -0.2765, 7.159), (2.676, 0.29, 7.159), (3.242, 0.29, 7.159), (3.242, -0.2765, 7.159), (2.652, 0.3134, 5.677), (2.652, -0.2998, 5.677), (3.265, 0.3134, 5.677), (3.265, -0.2998, 5.677), (2.425, -0.5272, 6.904), (2.425, 0.5407, 6.904), (3.493, 0.5407, 6.904), (3.493, -0.5272, 6.904), (3.28, 0.3282, 5.741), (2.637, 0.3282, 5.741), (2.637, -0.3146, 5.741), (3.28, -0.3146, 5.741), (2.318, 0.6474, 6.831), (2.318, -0.6339, 6.831), (2.36, 0.6058, 6.908), (3.599, 0.6474, 6.831), (3.558, 0.6058, 6.908), (3.599, -0.6339, 6.831), (3.558, -0.5922, 6.908), (2.615, 0.3507, 5.673), (2.615, -0.3372, 5.673), (3.303, 0.3507, 5.673), (3.303, -0.3372, 5.673), (3.319, 0.3673, 5.745), (3.319, -0.3538, 5.745), (2.36, -0.5922, 6.908), (2.598, 0.3673, 5.745), (2.598, -0.3538, 5.745), (2.388, 0.5778, 6.835), (2.388, -0.5643, 6.835), (3.53, 0.5778, 6.835), (3.53, -0.5643, 6.835), (2.637, 0.3282, 5.741), (2.637, -0.3146, 5.741), (3.28, 0.3282, 5.741), (3.28, -0.3146, 5.741), (3.419, 0.5536, 6.729), (2.499, 0.5536, 6.729), (2.499, -0.5401, 6.729), (3.419, -0.5401, 6.729), (2.7, 0.3524, 5.848), (2.7, -0.3388, 5.848), (3.218, 0.3524, 5.848), (3.218, -0.3388, 5.848), (2.412, 0.4671, 6.729), (2.412, -0.4535, 6.729), (3.506, -0.4535, 6.729), (3.506, 0.4671, 6.729), (2.613, 0.2658, 5.848), (2.613, -0.2523, 5.848), (3.304, 0.2658, 5.848), (3.304, -0.2523, 5.848), (3.419, 0.4748, 6.747), (2.499, 0.4748, 6.747), (2.499, -0.4612, 6.747), (3.419, -0.4612, 6.747), (2.7, 0.2735, 5.866), (2.7, -0.26, 5.866), (3.218, 0.2735, 5.866), (3.218, -0.26, 5.866), (2.491, 0.4671, 6.747), (2.491, -0.4535, 6.747), (3.427, -0.4535, 6.747), (3.427, 0.4671, 6.747), (2.692, 0.2658, 5.866), (2.692, -0.2523, 5.866), (3.226, 0.2658, 5.866), (3.226, -0.2523, 5.866)], [], [(8, 0, 7, 15), (0, 8, 9, 1), (1, 9, 10, 2), (2, 10, 11, 3), (3, 11, 12, 4), (4, 12, 13, 5), (5, 13, 14, 6), (6, 14, 15, 7), (16, 8, 15, 23), (8, 16, 17, 9), (9, 17, 18, 10), (10, 18, 19, 11), (11, 19, 20, 12), (12, 20, 21, 13), (13, 21, 22, 14), (14, 22, 23, 15), (24, 16, 23, 31), (16, 24, 25, 17), (17, 25, 26, 18), (18, 26, 27, 19), (19, 27, 28, 20), (20, 28, 29, 21), (21, 29, 30, 22), (22, 30, 31, 23), (32, 24, 31, 39), (24, 32, 33, 25), (25, 33, 34, 26), (26, 34, 35, 27), (27, 35, 36, 28), (28, 36, 37, 29), (29, 37, 38, 30), (30, 38, 39, 31), (40, 32, 39, 47), (32, 40, 41, 33), (33, 41, 42, 34), (34, 42, 43, 35), (35, 43, 44, 36), (36, 44, 45, 37), (37, 45, 46, 38), (38, 46, 47, 39), (48, 40, 47, 55), (40, 48, 49, 41), (41, 49, 50, 42), (42, 50, 51, 43), (43, 51, 52, 44), (44, 52, 53, 45), (45, 53, 54, 46), (46, 54, 55, 47), (56, 48, 55, 63), (48, 56, 57, 49), (49, 57, 58, 50), (50, 58, 59, 51), (51, 59, 60, 52), (52, 60, 61, 53), (53, 61, 62, 54), (54, 62, 63, 55), (0, 56, 63, 7), (56, 0, 1, 57), (57, 1, 2, 58), (58, 2, 3, 59), (59, 3, 4, 60), (60, 4, 5, 61), (61, 5, 6, 62), (62, 6, 7, 63), (64, 65, 67, 66), (66, 67, 71, 70), (72, 73, 81, 80), (68, 69, 65, 64), (66, 70, 68, 64), (71, 67, 65, 69), (72, 75, 91, 88), (75, 72, 80, 83), (76, 79, 85, 84), (77, 76, 84, 86), (68, 70, 78, 79), (69, 68, 79, 76), (70, 71, 77, 78), (71, 69, 76, 77), (86, 84, 83, 80), (87, 86, 80, 81), (84, 85, 82, 83), (85, 87, 81, 82), (78, 77, 86, 87), (74, 75, 83, 82), (79, 78, 87, 85), (73, 74, 82, 81), (89, 88, 91, 90), (73, 72, 88, 89), (75, 74, 90, 91), (74, 73, 89, 90), (100, 92, 99, 107), (92, 100, 101, 93), (93, 101, 102, 94), (94, 102, 103, 95), (95, 103, 104, 96), (96, 104, 105, 97), (97, 105, 106, 98), (98, 106, 107, 99), (108, 100, 107, 115), (100, 108, 109, 101), (101, 109, 110, 102), (102, 110, 111, 103), (103, 111, 112, 104), (104, 112, 113, 105), (105, 113, 114, 106), (106, 114, 115, 107), (116, 108, 115, 123), (108, 116, 117, 109), (109, 117, 118, 110), (110, 118, 119, 111), (111, 119, 120, 112), (112, 120, 121, 113), (113, 121, 122, 114), (114, 122, 123, 115), (124, 116, 123, 131), (116, 124, 125, 117), (117, 125, 126, 118), (118, 126, 127, 119), (119, 127, 128, 120), (120, 128, 129, 121), (121, 129, 130, 122), (122, 130, 131, 123), (132, 124, 131, 139), (124, 132, 133, 125), (125, 133, 134, 126), (126, 134, 135, 127), (127, 135, 136, 128), (128, 136, 137, 129), (129, 137, 138, 130), (130, 138, 139, 131), (140, 132, 139, 147), (132, 140, 141, 133), (133, 141, 142, 134), (134, 142, 143, 135), (135, 143, 144, 136), (136, 144, 145, 137), (137, 145, 146, 138), (138, 146, 147, 139), (148, 140, 147, 155), (140, 148, 149, 141), (141, 149, 150, 142), (142, 150, 151, 143), (143, 151, 152, 144), (144, 152, 153, 145), (145, 153, 154, 146), (146, 154, 155, 147), (92, 148, 155, 99), (148, 92, 93, 149), (149, 93, 94, 150), (150, 94, 95, 151), (151, 95, 96, 152), (152, 96, 97, 153), (153, 97, 98, 154), (154, 98, 99, 155), (164, 156, 163, 171), (156, 164, 165, 157), (157, 165, 166, 158), (158, 166, 167, 159), (159, 167, 168, 160), (160, 168, 169, 161), (161, 169, 170, 162), (162, 170, 171, 163), (172, 164, 171, 179), (164, 172, 173, 165), (165, 173, 174, 166), (166, 174, 175, 167), (167, 175, 176, 168), (168, 176, 177, 169), (169, 177, 178, 170), (170, 178, 179, 171), (180, 172, 179, 187), (172, 180, 181, 173), (173, 181, 182, 174), (174, 182, 183, 175), (175, 183, 184, 176), (176, 184, 185, 177), (177, 185, 186, 178), (178, 186, 187, 179), (188, 180, 187, 195), (180, 188, 189, 181), (181, 189, 190, 182), (182, 190, 191, 183), (183, 191, 192, 184), (184, 192, 193, 185), (185, 193, 194, 186), (186, 194, 195, 187), (196, 188, 195, 203), (188, 196, 197, 189), (189, 197, 198, 190), (190, 198, 199, 191), (191, 199, 200, 192), (192, 200, 201, 193), (193, 201, 202, 194), (194, 202, 203, 195), (204, 196, 203, 211), (196, 204, 205, 197), (197, 205, 206, 198), (198, 206, 207, 199), (199, 207, 208, 200), (200, 208, 209, 201), (201, 209, 210, 202), (202, 210, 211, 203), (212, 204, 211, 219), (204, 212, 213, 205), (205, 213, 214, 206), (206, 214, 215, 207), (207, 215, 216, 208), (208, 216, 217, 209), (209, 217, 218, 210), (210, 218, 219, 211), (156, 212, 219, 163), (212, 156, 157, 213), (213, 157, 158, 214), (214, 158, 159, 215), (215, 159, 160, 216), (216, 160, 161, 217), (217, 161, 162, 218), (218, 162, 163, 219), (228, 220, 227, 235), (220, 228, 229, 221), (221, 229, 230, 222), (222, 230, 231, 223), (223, 231, 232, 224), (224, 232, 233, 225), (225, 233, 234, 226), (226, 234, 235, 227), (236, 228, 235, 243), (228, 236, 237, 229), (229, 237, 238, 230), (230, 238, 239, 231), (231, 239, 240, 232), (232, 240, 241, 233), (233, 241, 242, 234), (234, 242, 243, 235), (244, 236, 243, 251), (236, 244, 245, 237), (237, 245, 246, 238), (238, 246, 247, 239), (239, 247, 248, 240), (240, 248, 249, 241), (241, 249, 250, 242), (242, 250, 251, 243), (252, 244, 251, 259), (244, 252, 253, 245), (245, 253, 254, 246), (246, 254, 255, 247), (247, 255, 256, 248), (248, 256, 257, 249), (249, 257, 258, 250), (250, 258, 259, 251), (260, 252, 259, 267), (252, 260, 261, 253), (253, 261, 262, 254), (254, 262, 263, 255), (255, 263, 264, 256), (256, 264, 265, 257), (257, 265, 266, 258), (258, 266, 267, 259), (268, 260, 267, 275), (260, 268, 269, 261), (261, 269, 270, 262), (262, 270, 271, 263), (263, 271, 272, 264), (264, 272, 273, 265), (265, 273, 274, 266), (266, 274, 275, 267), (276, 268, 275, 283), (268, 276, 277, 269), (269, 277, 278, 270), (270, 278, 279, 271), (271, 279, 280, 272), (272, 280, 281, 273), (273, 281, 282, 274), (274, 282, 283, 275), (220, 276, 283, 227), (276, 220, 221, 277), (277, 221, 222, 278), (278, 222, 223, 279), (279, 223, 224, 280), (280, 224, 225, 281), (281, 225, 226, 282), (282, 226, 227, 283), (304, 285, 287, 305), (305, 287, 291, 306), (306, 291, 289, 307), (307, 289, 285, 304), (306, 307, 318, 316), (287, 285, 292, 293), (292, 295, 299, 296), (285, 289, 295, 292), (291, 287, 293, 294), (289, 291, 294, 295), (298, 297, 296, 299), (294, 293, 297, 298), (295, 294, 298, 299), (293, 292, 296, 297), (300, 302, 303, 301), (290, 286, 312, 315), (311, 310, 327, 324), (307, 304, 325, 318), (284, 288, 317, 313), (301, 303, 322, 320), (303, 302, 321, 322), (286, 284, 313, 312), (308, 309, 332, 334), (284, 286, 328, 329), (286, 290, 330, 328), (310, 311, 335, 333), (326, 323, 321, 319), (327, 326, 319, 320), (323, 324, 322, 321), (324, 327, 320, 322), (317, 318, 325, 313), (315, 316, 318, 317), (312, 314, 316, 315), (313, 325, 314, 312), (308, 311, 324, 323), (305, 306, 316, 314), (310, 309, 326, 327), (300, 301, 320, 319), (304, 305, 314, 325), (309, 308, 323, 326), (302, 300, 319, 321), (288, 290, 315, 317), (330, 334, 342, 336), (328, 332, 348, 344), (334, 330, 347, 350), (333, 335, 343, 341), (290, 288, 331, 330), (311, 308, 334, 335), (288, 284, 329, 331), (309, 310, 333, 332), (336, 342, 358, 352), (344, 348, 364, 360), (332, 328, 337, 340), (334, 332, 340, 342), (335, 331, 339, 343), (329, 333, 341, 338), (331, 329, 338, 339), (328, 330, 336, 337), (338, 341, 357, 354), (347, 346, 362, 363), (330, 331, 346, 347), (329, 328, 344, 345), (335, 334, 350, 351), (331, 335, 351, 346), (333, 329, 345, 349), (332, 333, 349, 348), (355, 354, 357, 359), (353, 352, 358, 356), (363, 362, 367, 366), (361, 360, 364, 365), (349, 345, 361, 365), (343, 339, 355, 359), (350, 347, 363, 366), (341, 343, 359, 357), (346, 351, 367, 362), (342, 340, 356, 358), (351, 350, 366, 367), (337, 336, 352, 353), (348, 349, 365, 364), (339, 338, 354, 355), (345, 344, 360, 361), (340, 337, 353, 356)])
me_supertoroid_001.polygons.foreach_set('use_smooth', [1, 1, 1, 1, 1, 1, 1, 1, 1, 1, 1, 1, 1, 1, 1, 1, 1, 1, 1, 1, 1, 1, 1, 1, 1, 1, 1, 1, 1, 1, 1, 1, 1, 1, 1, 1, 1, 1, 1, 1, 1, 1, 1, 1, 1, 1, 1, 1, 1, 1, 1, 1, 1, 1, 1, 1, 1, 1, 1, 1, 1, 1, 1, 1, 0, 0, 0, 0, 0, 0, 0, 0, 0, 0, 0, 0, 0, 0, 0, 0, 0, 0, 0, 0, 0, 0, 0, 0, 0, 0, 0, 0, 0, 0, 0, 0, 0, 0, 0, 0, 0, 0, 0, 0, 0, 0, 0, 0, 0, 0, 0, 0, 0, 0, 0, 0, 0, 0, 0, 0, 0, 0, 1, 1, 1, 1, 1, 1, 1, 1, 1, 1, 1, 1, 1, 1, 1, 1, 1, 1, 1, 1, 1, 1, 1, 1, 1, 1, 1, 1, 1, 1, 1, 1, 1, 1, 1, 1, 1, 1, 1, 1, 1, 1, 1, 1, 1, 1, 1, 1, 1, 1, 1, 1, 1, 1, 1, 1, 1, 1, 1, 1, 1, 1, 1, 1, 1, 1, 1, 1, 1, 1, 1, 1, 1, 1, 1, 1, 1, 1, 1, 1, 1, 1, 1, 1, 1, 1, 1, 1, 1, 1, 1, 1, 1, 1, 1, 1, 1, 1, 1, 1, 1, 1, 1, 1, 1, 1, 1, 1, 1, 1, 1, 1, 1, 1, 1, 1, 1, 1, 1, 1, 1, 1, 1, 1, 1, 1, 1, 1, 1, 1, 1, 1, 1, 1, 1, 1, 1, 1, 1, 1, 1, 1, 1, 1, 1, 1, 1, 1, 1, 1, 1, 1, 1, 1, 1, 1, 1, 1, 1, 1, 0, 0, 0, 0, 0, 0, 0, 0, 0, 0, 0, 0, 0, 0, 0, 0, 0, 0, 0, 0, 0, 0, 0, 0, 0, 0, 0, 0, 0, 0, 0, 0, 0, 0, 0, 0, 0, 0, 0, 0, 0, 0, 0, 0, 0, 0, 0, 0, 0, 0, 0, 0, 0, 0, 0, 0, 0, 0, 0, 0, 0, 0, 0, 0, 0, 0, 0, 0, 0, 0, 0, 0, 0, 0, 0, 0, 0, 0, 0, 0, 0, 0])
me_supertoroid_001.polygons.foreach_set('material_index', [2, 2, 2, 2, 2, 2, 2, 2, 2, 2, 2, 2, 2, 2, 2, 2, 2, 2, 2, 2, 2, 2, 2, 2, 2, 2, 2, 2, 2, 2, 2, 2, 2, 2, 2, 2, 2, 2, 2, 2, 2, 2, 2, 2, 2, 2, 2, 2, 2, 2, 2, 2, 2, 2, 2, 2, 2, 2, 2, 2, 2, 2, 2, 2, 0, 1, 2, 1, 1, 1, 1, 2, 2, 2, 1, 1, 1, 1, 2, 2, 2, 2, 2, 2, 2, 2, 1, 1, 1, 1, 2, 2, 2, 2, 2, 2, 2, 2, 2, 0, 2, 2, 2, 2, 2, 2, 2, 0, 2, 2, 2, 2, 2, 2, 2, 2, 2, 2, 2, 2, 2, 2, 2, 2, 2, 2, 2, 2, 2, 2, 2, 2, 2, 2, 2, 2, 2, 2, 2, 2, 2, 2, 2, 2, 2, 2, 2, 2, 2, 2, 2, 2, 2, 2, 2, 2, 2, 2, 2, 2, 2, 2, 2, 2, 2, 2, 2, 2, 2, 2, 2, 2, 2, 2, 2, 2, 2, 2, 2, 2, 2, 2, 2, 2, 2, 2, 0, 0, 0, 0, 0, 0, 0, 0, 0, 0, 0, 0, 0, 0, 0, 0, 0, 0, 0, 0, 0, 0, 0, 0, 0, 0, 0, 0, 0, 0, 0, 0, 2, 2, 2, 2, 2, 2, 2, 2, 2, 2, 2, 2, 2, 2, 2, 2, 2, 2, 2, 2, 2, 2, 2, 2, 2, 2, 2, 2, 2, 2, 2, 2, 2, 2, 2, 2, 2, 2, 2, 2, 2, 2, 2, 2, 2, 2, 2, 2, 2, 2, 2, 2, 2, 2, 2, 2, 2, 2, 2, 2, 2, 2, 2, 2, 2, 2, 2, 2, 2, 2, 2, 2, 2, 2, 2, 2, 2, 2, 2, 2, 2, 2, 2, 2, 2, 2, 0, 2, 0, 0, 2, 2, 2, 2, 2, 2, 2, 2, 2, 2, 2, 2, 2, 2, 2, 2, 2, 2, 2, 2, 2, 2, 0, 2, 2, 2, 2, 2, 2, 2, 2, 2, 2, 2, 2, 2, 2, 2, 2, 2, 3, 3, 3, 3, 2, 2, 2, 2, 2, 2, 2, 2, 2, 2, 2, 2])
_uv = me_supertoroid_001.uv_layers.new(name='UVMap')
_uv.uv.foreach_set('vector', [0.7107, 0.3806, 0.7107, 0.4018, 0.7059, 0.4018, 0.7059, 0.382, 0.7107, 0.4018, 0.7107, 0.3806, 0.7156, 0.382, 0.7156, 0.4018, 0.9638, 0.2895, 0.985, 0.2895, 0.9831, 0.294, 0.9656, 0.294, 0.9656, 0.294, 0.9831, 0.294, 0.9813, 0.2985, 0.9675, 0.2985, 0.82, 0.5507, 0.82, 0.5381, 0.8248, 0.5395, 0.8248, 0.5507, 0.8248, 0.5507, 0.8248, 0.5395, 0.8297, 0.5381, 0.8296, 0.5507, 0.3034, 0.9796, 0.3131, 0.9698, 0.3176, 0.9717, 0.3052, 0.9841, 0.3052, 0.9841, 0.3176, 0.9717, 0.3221, 0.9735, 0.3071, 0.9886, 0.7375, 0.5591, 0.7375, 0.5801, 0.7326, 0.5787, 0.7326, 0.5591, 0.7375, 0.5801, 0.7375, 0.5591, 0.7423, 0.5591, 0.7423, 0.5787, 0.985, 0.2895, 1.0, 0.3045, 0.9955, 0.3064, 0.9831, 0.294, 0.9831, 0.294, 0.9955, 0.3064, 0.991, 0.3082, 0.9813, 0.2985, 0.7835, 0.4061, 0.7835, 0.3934, 0.7884, 0.3934, 0.7884, 0.4047, 0.7884, 0.4047, 0.7884, 0.3934, 0.7932, 0.3934, 0.7932, 0.4061, 0.3131, 0.9698, 0.3131, 0.956, 0.3176, 0.9542, 0.3176, 0.9717, 0.3176, 0.9717, 0.3176, 0.9542, 0.3221, 0.9523, 0.3221, 0.9735, 0.7375, 0.5381, 0.7375, 0.5591, 0.7326, 0.5591, 0.7326, 0.5395, 0.7375, 0.5591, 0.7375, 0.5381, 0.7423, 0.5395, 0.7423, 0.5591, 1.0, 0.3045, 1.0, 0.3257, 0.9955, 0.3239, 0.9955, 0.3064, 0.9955, 0.3064, 0.9955, 0.3239, 0.991, 0.322, 0.991, 0.3082, 0.7835, 0.3934, 0.7835, 0.3806, 0.7884, 0.3821, 0.7884, 0.3934, 0.7884, 0.3934, 0.7884, 0.3821, 0.7932, 0.3806, 0.7932, 0.3934, 0.3131, 0.956, 0.3034, 0.9463, 0.3052, 0.9418, 0.3176, 0.9542, 0.3176, 0.9542, 0.3052, 0.9418, 0.3071, 0.9373, 0.3221, 0.9523, 0.7472, 0.5589, 0.7472, 0.5801, 0.7423, 0.5787, 0.7423, 0.559, 0.7472, 0.5801, 0.7472, 0.5589, 0.752, 0.559, 0.752, 0.5787, 1.0, 0.3257, 0.985, 0.3407, 0.9831, 0.3363, 0.9955, 0.3239, 0.9955, 0.3239, 0.9831, 0.3363, 0.9813, 0.3318, 0.991, 0.322, 0.5203, 0.8173, 0.5203, 0.8047, 0.5251, 0.8047, 0.5251, 0.8159, 0.5251, 0.8159, 0.5251, 0.8047, 0.53, 0.8047, 0.53, 0.8173, 0.3034, 0.9463, 0.2896, 0.9463, 0.2877, 0.9418, 0.3052, 0.9418, 0.3052, 0.9418, 0.2877, 0.9418, 0.2859, 0.9373, 0.3071, 0.9373, 0.7472, 0.5381, 0.7472, 0.5589, 0.7423, 0.559, 0.7423, 0.5395, 0.7472, 0.5589, 0.7472, 0.5381, 0.752, 0.5395, 0.752, 0.559, 0.985, 0.3407, 0.9638, 0.3407, 0.9656, 0.3363, 0.9831, 0.3363, 0.9831, 0.3363, 0.9656, 0.3363, 0.9675, 0.3318, 0.9813, 0.3318, 0.5203, 0.8047, 0.5203, 0.7919, 0.5251, 0.7933, 0.5251, 0.8047, 0.5251, 0.8047, 0.5251, 0.7933, 0.53, 0.7919, 0.53, 0.8047, 0.2896, 0.9463, 0.2799, 0.956, 0.2754, 0.9542, 0.2877, 0.9418, 0.2877, 0.9418, 0.2754, 0.9542, 0.2709, 0.9523, 0.2859, 0.9373, 0.3341, 0.6872, 0.3341, 0.7083, 0.3293, 0.7068, 0.3293, 0.6872, 0.3341, 0.7083, 0.3341, 0.6872, 0.339, 0.6872, 0.339, 0.7068, 0.9638, 0.3407, 0.9488, 0.3257, 0.9533, 0.3239, 0.9656, 0.3363, 0.9656, 0.3363, 0.9533, 0.3239, 0.9578, 0.322, 0.9675, 0.3318, 0.5397, 0.7919, 0.5397, 0.8046, 0.5348, 0.8046, 0.5348, 0.7933, 0.5348, 0.7933, 0.5348, 0.8046, 0.53, 0.8046, 0.53, 0.7919, 0.2799, 0.956, 0.2799, 0.9698, 0.2754, 0.9717, 0.2754, 0.9542, 0.2754, 0.9542, 0.2754, 0.9717, 0.2709, 0.9735, 0.2709, 0.9523, 0.3341, 0.6662, 0.3341, 0.6872, 0.3293, 0.6872, 0.3293, 0.6676, 0.3341, 0.6872, 0.3341, 0.6662, 0.339, 0.6676, 0.339, 0.6872, 0.9488, 0.3257, 0.9488, 0.3045, 0.9533, 0.3064, 0.9533, 0.3239, 0.9533, 0.3239, 0.9533, 0.3064, 0.9578, 0.3082, 0.9578, 0.322, 0.5397, 0.8046, 0.5397, 0.8173, 0.5348, 0.8159, 0.5348, 0.8046, 0.5348, 0.8046, 0.5348, 0.8159, 0.53, 0.8173, 0.53, 0.8046, 0.2799, 0.9698, 0.2896, 0.9796, 0.2877, 0.9841, 0.2754, 0.9717, 0.2754, 0.9717, 0.2877, 0.9841, 0.2859, 0.9886, 0.2709, 0.9735, 0.7107, 0.4018, 0.7107, 0.4227, 0.7059, 0.4212, 0.7059, 0.4018, 0.7107, 0.4227, 0.7107, 0.4018, 0.7156, 0.4018, 0.7156, 0.4212, 0.9488, 0.3045, 0.9638, 0.2895, 0.9656, 0.294, 0.9533, 0.3064, 0.9533, 0.3064, 0.9656, 0.294, 0.9675, 0.2985, 0.9578, 0.3082, 0.82, 0.5635, 0.82, 0.5507, 0.8248, 0.5507, 0.8248, 0.5621, 0.8248, 0.5621, 0.8248, 0.5507, 0.8296, 0.5507, 0.8297, 0.5635, 0.2896, 0.9796, 0.3034, 0.9796, 0.3052, 0.9841, 0.2877, 0.9841, 0.2877, 0.9841, 0.3052, 0.9841, 0.3071, 0.9886, 0.2859, 0.9886, 0.7326, 0.5828, 0.6879, 0.5828, 0.6879, 0.5381, 0.7326, 0.5381, 0.7506, 0.2768, 0.7059, 0.2768, 0.7059, 0.232, 0.7506, 0.232, 0.3445, 0.9584, 0.3892, 0.9584, 0.4009, 0.9703, 0.3325, 0.9703, 0.7954, 0.04479, 0.7506, 0.04479, 0.7506, 0.0, 0.7954, 1.044e-06, 0.1755, 0.4416, 0.1755, 0.4864, 0.1307, 0.4864, 0.1307, 0.4416, 0.3887, 0.6662, 0.3887, 0.711, 0.344, 0.711, 0.344, 0.6662, 0.8008, 0.8247, 0.8456, 0.8247, 0.8325, 0.9241, 0.8139, 0.9241, 0.3445, 0.9136, 0.3445, 0.9584, 0.3325, 0.9703, 0.3325, 0.9018, 0.4384, 0.9584, 0.4831, 0.9584, 0.4948, 0.9702, 0.4264, 0.9702, 0.4384, 0.9136, 0.4384, 0.9584, 0.4264, 0.9702, 0.4264, 0.9018, 0.1307, 0.4864, 0.1755, 0.4864, 0.1755, 0.7185, 0.1307, 0.7185, 0.7506, 0.04479, 0.7954, 0.04479, 0.7954, 0.2768, 0.7506, 0.2768, 0.7506, 0.232, 0.7059, 0.232, 0.7059, 1.475e-06, 0.7506, 0.0, 0.3887, 0.6662, 0.344, 0.6662, 0.344, 0.4342, 0.3887, 0.4342, 0.1307, 0.6051, 0.1307, 0.6736, 0.116, 0.6736, 0.116, 0.6051, 0.6709, 0.4112, 0.6709, 0.3427, 0.6856, 0.3427, 0.6856, 0.4112, 0.6834, 0.1903, 0.6834, 0.1218, 0.6981, 0.1218, 0.6981, 0.1903, 0.3439, 0.5977, 0.3439, 0.6662, 0.3293, 0.6662, 0.3293, 0.5977, 0.4831, 0.9136, 0.4384, 0.9136, 0.4264, 0.9018, 0.4948, 0.9018, 0.3892, 0.9136, 0.3445, 0.9136, 0.3325, 0.9018, 0.4009, 0.9018, 0.4831, 0.9584, 0.4831, 0.9136, 0.4948, 0.9018, 0.4948, 0.9702, 0.3892, 0.9584, 0.3892, 0.9136, 0.4009, 0.9018, 0.4009, 0.9703, 0.6834, 0.2014, 0.702, 0.2014, 0.702, 0.2201, 0.6834, 0.2201, 0.9544, 0.5486, 0.9096, 0.5486, 0.9224, 0.4492, 0.9411, 0.4492, 0.9602, 0.6881, 0.9154, 0.6881, 0.9287, 0.5888, 0.9474, 0.5888, 0.5493, 0.9198, 0.5045, 0.9198, 0.5176, 0.8204, 0.5362, 0.8204, 0.7205, 0.3806, 0.7204, 0.4018, 0.7156, 0.4018, 0.7156, 0.382, 0.7204, 0.4018, 0.7205, 0.3806, 0.7253, 0.382, 0.7253, 0.4018, 0.8306, 0.9753, 0.8094, 0.9753, 0.8113, 0.9708, 0.8288, 0.9708, 0.8288, 0.9708, 0.8113, 0.9708, 0.8131, 0.9664, 0.8269, 0.9664, 0.8102, 0.5507, 0.8103, 0.5381, 0.8151, 0.5395, 0.8151, 0.5507, 0.8151, 0.5507, 0.8151, 0.5395, 0.82, 0.5381, 0.8199, 0.5507, 0.537, 0.9621, 0.5467, 0.9523, 0.5512, 0.9542, 0.5388, 0.9666, 0.5388, 0.9666, 0.5512, 0.9542, 0.5557, 0.956, 0.5407, 0.971, 0.7302, 0.4017, 0.7302, 0.4227, 0.7253, 0.4213, 0.7253, 0.4017, 0.7302, 0.4227, 0.7302, 0.4017, 0.735, 0.4017, 0.735, 0.4213, 0.8094, 0.9753, 0.7944, 0.9603, 0.7989, 0.9584, 0.8113, 0.9708, 0.8113, 0.9708, 0.7989, 0.9584, 0.8034, 0.9566, 0.8131, 0.9664, 0.7908, 0.5635, 0.7908, 0.5508, 0.7957, 0.5508, 0.7957, 0.5621, 0.7957, 0.5621, 0.7957, 0.5508, 0.8005, 0.5508, 0.8005, 0.5635, 0.5467, 0.9523, 0.5467, 0.9385, 0.5512, 0.9367, 0.5512, 0.9542, 0.5512, 0.9542, 0.5512, 0.9367, 0.5557, 0.9348, 0.5557, 0.956, 0.7302, 0.3806, 0.7302, 0.4017, 0.7253, 0.4017, 0.7253, 0.3821, 0.7302, 0.4017, 0.7302, 0.3806, 0.735, 0.3821, 0.735, 0.4017, 0.7944, 0.9603, 0.7944, 0.9391, 0.7989, 0.9409, 0.7989, 0.9584, 0.7989, 0.9584, 0.7989, 0.9409, 0.8034, 0.9428, 0.8034, 0.9566, 0.7908, 0.5508, 0.7908, 0.5381, 0.7957, 0.5395, 0.7957, 0.5508, 0.7957, 0.5508, 0.7957, 0.5395, 0.8005, 0.5381, 0.8005, 0.5508, 0.5467, 0.9385, 0.537, 0.9288, 0.5388, 0.9243, 0.5512, 0.9367, 0.5512, 0.9367, 0.5388, 0.9243, 0.5407, 0.9198, 0.5557, 0.9348, 0.7399, 0.4015, 0.7399, 0.4227, 0.735, 0.4213, 0.735, 0.4016, 0.7399, 0.4227, 0.7399, 0.4015, 0.7447, 0.4016, 0.7447, 0.4213, 0.7944, 0.9391, 0.8094, 0.9241, 0.8113, 0.9286, 0.7989, 0.9409, 0.7989, 0.9409, 0.8113, 0.9286, 0.8131, 0.9331, 0.8034, 0.9428, 0.8005, 0.5635, 0.8005, 0.5509, 0.8054, 0.5509, 0.8054, 0.5621, 0.8054, 0.5621, 0.8054, 0.5509, 0.8102, 0.5509, 0.8102, 0.5635, 0.537, 0.9288, 0.5232, 0.9288, 0.5213, 0.9243, 0.5388, 0.9243, 0.5388, 0.9243, 0.5213, 0.9243, 0.5195, 0.9198, 0.5407, 0.9198, 0.7399, 0.3806, 0.7399, 0.4015, 0.735, 0.4016, 0.735, 0.3821, 0.7399, 0.4015, 0.7399, 0.3806, 0.7447, 0.3821, 0.7447, 0.4016, 0.8094, 0.9241, 0.8306, 0.9241, 0.8288, 0.9286, 0.8113, 0.9286, 0.8113, 0.9286, 0.8288, 0.9286, 0.8269, 0.9331, 0.8131, 0.9331, 0.8005, 0.5509, 0.8005, 0.5381, 0.8054, 0.5395, 0.8054, 0.5509, 0.8054, 0.5509, 0.8054, 0.5395, 0.8102, 0.5381, 0.8102, 0.5509, 0.5232, 0.9288, 0.5135, 0.9385, 0.509, 0.9367, 0.5213, 0.9243, 0.5213, 0.9243, 0.509, 0.9367, 0.5045, 0.9348, 0.5195, 0.9198, 0.1209, 0.6946, 0.1209, 0.7157, 0.1161, 0.7142, 0.116, 0.6946, 0.1209, 0.7157, 0.1209, 0.6946, 0.1257, 0.6946, 0.1257, 0.7142, 0.8306, 0.9241, 0.8456, 0.9391, 0.8411, 0.9409, 0.8288, 0.9286, 0.8288, 0.9286, 0.8411, 0.9409, 0.8366, 0.9428, 0.8269, 0.9331, 0.3168, 0.7948, 0.3168, 0.8076, 0.312, 0.8076, 0.312, 0.7963, 0.312, 0.7963, 0.312, 0.8076, 0.3071, 0.8076, 0.3071, 0.7948, 0.5135, 0.9385, 0.5135, 0.9523, 0.509, 0.9542, 0.509, 0.9367, 0.509, 0.9367, 0.509, 0.9542, 0.5045, 0.956, 0.5045, 0.9348, 0.1209, 0.6736, 0.1209, 0.6946, 0.116, 0.6946, 0.1161, 0.675, 0.1209, 0.6946, 0.1209, 0.6736, 0.1257, 0.675, 0.1257, 0.6946, 0.8456, 0.9391, 0.8456, 0.9603, 0.8411, 0.9584, 0.8411, 0.9409, 0.8411, 0.9409, 0.8411, 0.9584, 0.8366, 0.9566, 0.8366, 0.9428, 0.3168, 0.8076, 0.3168, 0.8203, 0.312, 0.8189, 0.312, 0.8076, 0.312, 0.8076, 0.312, 0.8189, 0.3071, 0.8203, 0.3071, 0.8076, 0.5135, 0.9523, 0.5232, 0.9621, 0.5213, 0.9666, 0.509, 0.9542, 0.509, 0.9542, 0.5213, 0.9666, 0.5195, 0.971, 0.5045, 0.956, 0.7204, 0.4018, 0.7205, 0.4227, 0.7156, 0.4212, 0.7156, 0.4018, 0.7205, 0.4227, 0.7204, 0.4018, 0.7253, 0.4018, 0.7253, 0.4212, 0.8456, 0.9603, 0.8306, 0.9753, 0.8288, 0.9708, 0.8411, 0.9584, 0.8411, 0.9584, 0.8288, 0.9708, 0.8269, 0.9664, 0.8366, 0.9566, 0.8103, 0.5635, 0.8102, 0.5507, 0.8151, 0.5507, 0.8151, 0.5621, 0.8151, 0.5621, 0.8151, 0.5507, 0.8199, 0.5507, 0.82, 0.5635, 0.5232, 0.9621, 0.537, 0.9621, 0.5388, 0.9666, 0.5213, 0.9666, 0.5213, 0.9666, 0.5388, 0.9666, 0.5407, 0.971, 0.5195, 0.971, 0.7593, 0.3806, 0.7593, 0.4018, 0.7544, 0.4018, 0.7544, 0.382, 0.7593, 0.4018, 0.7593, 0.3806, 0.7641, 0.382, 0.7641, 0.4018, 0.985, 0.2895, 0.9638, 0.2895, 0.9657, 0.285, 0.9832, 0.285, 0.9832, 0.285, 0.9657, 0.285, 0.9675, 0.2805, 0.9813, 0.2805, 0.8883, 0.5612, 0.8883, 0.5486, 0.8931, 0.55, 0.8931, 0.5613, 0.8931, 0.5613, 0.8931, 0.55, 0.898, 0.5486, 0.898, 0.5612, 0.6574, 0.9548, 0.6712, 0.9548, 0.673, 0.9593, 0.6555, 0.9593, 0.6555, 0.9593, 0.673, 0.9593, 0.6749, 0.9638, 0.6537, 0.9638, 0.7496, 0.4017, 0.7496, 0.4227, 0.7447, 0.4213, 0.7447, 0.4017, 0.7496, 0.4227, 0.7496, 0.4017, 0.7544, 0.4017, 0.7544, 0.4213, 0.9638, 0.2895, 0.9488, 0.2745, 0.9533, 0.2726, 0.9657, 0.285, 0.9657, 0.285, 0.9533, 0.2726, 0.9578, 0.2708, 0.9675, 0.2805, 0.8592, 0.5486, 0.8592, 0.5613, 0.8543, 0.5613, 0.8543, 0.55, 0.8543, 0.55, 0.8543, 0.5613, 0.8495, 0.5613, 0.8495, 0.5486, 0.6712, 0.9548, 0.6809, 0.9451, 0.6854, 0.9469, 0.673, 0.9593, 0.673, 0.9593, 0.6854, 0.9469, 0.6899, 0.9488, 0.6749, 0.9638, 0.7496, 0.3806, 0.7496, 0.4017, 0.7447, 0.4017, 0.7447, 0.3821, 0.7496, 0.4017, 0.7496, 0.3806, 0.7544, 0.3821, 0.7544, 0.4017, 0.9488, 0.2745, 0.9488, 0.2533, 0.9533, 0.2551, 0.9533, 0.2726, 0.9533, 0.2726, 0.9533, 0.2551, 0.9578, 0.257, 0.9578, 0.2708, 0.8592, 0.5613, 0.8592, 0.5741, 0.8543, 0.5727, 0.8543, 0.5613, 0.8543, 0.5613, 0.8543, 0.5727, 0.8495, 0.5741, 0.8495, 0.5613, 0.6809, 0.9451, 0.6809, 0.9313, 0.6854, 0.9294, 0.6854, 0.9469, 0.6854, 0.9469, 0.6854, 0.9294, 0.6899, 0.9275, 0.6899, 0.9488, 0.769, 0.4018, 0.769, 0.3806, 0.7738, 0.382, 0.7738, 0.4018, 0.769, 0.3806, 0.769, 0.4018, 0.7641, 0.4018, 0.7641, 0.382, 0.9488, 0.2533, 0.9638, 0.2383, 0.9657, 0.2427, 0.9533, 0.2551, 0.9533, 0.2551, 0.9657, 0.2427, 0.9675, 0.2472, 0.9578, 0.257, 0.8883, 0.5486, 0.8883, 0.5612, 0.8834, 0.5613, 0.8834, 0.55, 0.8834, 0.55, 0.8834, 0.5613, 0.8786, 0.5612, 0.8786, 0.5486, 0.6809, 0.9313, 0.6712, 0.9215, 0.673, 0.917, 0.6854, 0.9294, 0.6854, 0.9294, 0.673, 0.917, 0.6749, 0.9125, 0.6899, 0.9275, 0.769, 0.4227, 0.769, 0.4018, 0.7738, 0.4018, 0.7738, 0.4212, 0.769, 0.4018, 0.769, 0.4227, 0.7641, 0.4212, 0.7641, 0.4018, 0.9638, 0.2383, 0.985, 0.2383, 0.9832, 0.2427, 0.9657, 0.2427, 0.9657, 0.2427, 0.9832, 0.2427, 0.9813, 0.2472, 0.9675, 0.2472, 0.8883, 0.5612, 0.8883, 0.5741, 0.8834, 0.5727, 0.8834, 0.5613, 0.8834, 0.5613, 0.8834, 0.5727, 0.8786, 0.5741, 0.8786, 0.5612, 0.6712, 0.9215, 0.6574, 0.9215, 0.6555, 0.917, 0.673, 0.917, 0.673, 0.917, 0.6555, 0.917, 0.6537, 0.9125, 0.6749, 0.9125, 0.7787, 0.4017, 0.7787, 0.3806, 0.7835, 0.3821, 0.7835, 0.4017, 0.7787, 0.3806, 0.7787, 0.4017, 0.7738, 0.4017, 0.7738, 0.3821, 0.985, 0.2383, 1.0, 0.2533, 0.9956, 0.2551, 0.9832, 0.2427, 0.9832, 0.2427, 0.9956, 0.2551, 0.991, 0.257, 0.9813, 0.2472, 0.8394, 0.5381, 0.8394, 0.5508, 0.8345, 0.5508, 0.8345, 0.5395, 0.8345, 0.5395, 0.8345, 0.5508, 0.8297, 0.5508, 0.8297, 0.5381, 0.6574, 0.9215, 0.6476, 0.9313, 0.6431, 0.9294, 0.6555, 0.917, 0.6555, 0.917, 0.6431, 0.9294, 0.6387, 0.9276, 0.6537, 0.9125, 0.7787, 0.4227, 0.7787, 0.4017, 0.7835, 0.4017, 0.7835, 0.4213, 0.7787, 0.4017, 0.7787, 0.4227, 0.7738, 0.4213, 0.7738, 0.4017, 1.0, 0.2533, 1.0, 0.2745, 0.9956, 0.2726, 0.9956, 0.2551, 0.9956, 0.2551, 0.9956, 0.2726, 0.991, 0.2708, 0.991, 0.257, 0.8394, 0.5508, 0.8394, 0.5635, 0.8345, 0.5621, 0.8345, 0.5508, 0.8345, 0.5508, 0.8345, 0.5621, 0.8297, 0.5635, 0.8297, 0.5508, 0.6476, 0.9313, 0.6476, 0.9451, 0.6431, 0.9469, 0.6431, 0.9294, 0.6431, 0.9294, 0.6431, 0.9469, 0.6387, 0.9488, 0.6387, 0.9276, 0.7593, 0.4018, 0.7593, 0.4227, 0.7544, 0.4212, 0.7544, 0.4018, 0.7593, 0.4227, 0.7593, 0.4018, 0.7641, 0.4018, 0.7641, 0.4212, 1.0, 0.2745, 0.985, 0.2895, 0.9832, 0.285, 0.9956, 0.2726, 0.9956, 0.2726, 0.9832, 0.285, 0.9813, 0.2805, 0.991, 0.2708, 0.8883, 0.5741, 0.8883, 0.5612, 0.8931, 0.5613, 0.8931, 0.5727, 0.8931, 0.5727, 0.8931, 0.5613, 0.898, 0.5612, 0.898, 0.5741, 0.6476, 0.9451, 0.6574, 0.9548, 0.6555, 0.9593, 0.6431, 0.9469, 0.6431, 0.9469, 0.6555, 0.9593, 0.6537, 0.9638, 0.6387, 0.9488, 0.7666, 0.5381, 0.7666, 0.5592, 0.7617, 0.5592, 0.7617, 0.5395, 0.7666, 0.5592, 0.7666, 0.5381, 0.7714, 0.5395, 0.7714, 0.5592, 0.9638, 0.3407, 0.985, 0.3407, 0.9831, 0.3452, 0.9656, 0.3452, 0.9656, 0.3452, 0.9831, 0.3452, 0.9813, 0.3497, 0.9675, 0.3497, 0.9076, 0.5614, 0.9077, 0.5741, 0.9028, 0.5726, 0.9028, 0.5614, 0.9028, 0.5614, 0.9028, 0.5726, 0.898, 0.5741, 0.898, 0.5614, 0.1379, 0.9541, 0.1517, 0.9541, 0.1536, 0.9586, 0.1361, 0.9586, 0.1361, 0.9586, 0.1536, 0.9586, 0.1554, 0.9631, 0.1342, 0.9631, 0.7569, 0.5591, 0.7569, 0.5801, 0.752, 0.5787, 0.752, 0.5591, 0.7569, 0.5801, 0.7569, 0.5591, 0.7617, 0.5591, 0.7617, 0.5787, 0.985, 0.3407, 1.0, 0.3558, 0.9955, 0.3576, 0.9831, 0.3452, 0.9831, 0.3452, 0.9955, 0.3576, 0.991, 0.3595, 0.9813, 0.3497, 0.8689, 0.5486, 0.8689, 0.5613, 0.864, 0.5613, 0.864, 0.55, 0.864, 0.55, 0.864, 0.5613, 0.8592, 0.5613, 0.8592, 0.5486, 0.1517, 0.9541, 0.1615, 0.9444, 0.1659, 0.9462, 0.1536, 0.9586, 0.1536, 0.9586, 0.1659, 0.9462, 0.1704, 0.9481, 0.1554, 0.9631, 0.7569, 0.5381, 0.7569, 0.5591, 0.752, 0.5591, 0.752, 0.5395, 0.7569, 0.5591, 0.7569, 0.5381, 0.7617, 0.5395, 0.7617, 0.5591, 1.0, 0.3558, 1.0, 0.377, 0.9955, 0.3751, 0.9955, 0.3576, 0.9955, 0.3576, 0.9955, 0.3751, 0.991, 0.3733, 0.991, 0.3595, 0.8689, 0.5613, 0.8689, 0.5741, 0.864, 0.5727, 0.864, 0.5613, 0.864, 0.5613, 0.864, 0.5727, 0.8592, 0.5741, 0.8592, 0.5613, 0.1615, 0.9444, 0.1615, 0.9306, 0.1659, 0.9287, 0.1659, 0.9462, 0.1659, 0.9462, 0.1659, 0.9287, 0.1704, 0.9269, 0.1704, 0.9481, 0.7763, 0.5592, 0.7763, 0.5381, 0.7811, 0.5395, 0.7811, 0.5592, 0.7763, 0.5381, 0.7763, 0.5592, 0.7714, 0.5592, 0.7714, 0.5395, 1.0, 0.377, 0.985, 0.392, 0.9831, 0.3875, 0.9955, 0.3751, 0.9955, 0.3751, 0.9831, 0.3875, 0.9813, 0.383, 0.991, 0.3733, 0.8689, 0.5741, 0.8689, 0.5614, 0.8737, 0.5614, 0.8737, 0.5726, 0.8737, 0.5726, 0.8737, 0.5614, 0.8786, 0.5614, 0.8786, 0.5741, 0.1615, 0.9306, 0.1517, 0.9208, 0.1536, 0.9163, 0.1659, 0.9287, 0.1659, 0.9287, 0.1536, 0.9163, 0.1554, 0.9119, 0.1704, 0.9269, 0.7763, 0.5801, 0.7763, 0.5592, 0.7811, 0.5592, 0.7811, 0.5787, 0.7763, 0.5592, 0.7763, 0.5801, 0.7714, 0.5787, 0.7714, 0.5592, 0.985, 0.392, 0.9638, 0.392, 0.9656, 0.3875, 0.9831, 0.3875, 0.9831, 0.3875, 0.9656, 0.3875, 0.9675, 0.383, 0.9813, 0.383, 0.8689, 0.5614, 0.8689, 0.5486, 0.8737, 0.55, 0.8737, 0.5614, 0.8737, 0.5614, 0.8737, 0.55, 0.8786, 0.5486, 0.8786, 0.5614, 0.1517, 0.9208, 0.1379, 0.9208, 0.1361, 0.9163, 0.1536, 0.9163, 0.1536, 0.9163, 0.1361, 0.9163, 0.1342, 0.9119, 0.1554, 0.9119, 0.786, 0.5591, 0.786, 0.5381, 0.7908, 0.5395, 0.7908, 0.5591, 0.786, 0.5381, 0.786, 0.5591, 0.7811, 0.5591, 0.7811, 0.5395, 0.9638, 0.392, 0.9488, 0.377, 0.9533, 0.3751, 0.9656, 0.3875, 0.9656, 0.3875, 0.9533, 0.3751, 0.9578, 0.3733, 0.9675, 0.383, 0.8398, 0.5741, 0.8398, 0.5613, 0.8446, 0.5613, 0.8446, 0.5727, 0.8446, 0.5727, 0.8446, 0.5613, 0.8495, 0.5613, 0.8495, 0.5741, 0.1379, 0.9208, 0.1282, 0.9306, 0.1237, 0.9287, 0.1361, 0.9163, 0.1361, 0.9163, 0.1237, 0.9287, 0.1192, 0.9269, 0.1342, 0.9119, 0.786, 0.5801, 0.786, 0.5591, 0.7908, 0.5591, 0.7908, 0.5787, 0.786, 0.5591, 0.786, 0.5801, 0.7811, 0.5787, 0.7811, 0.5591, 0.9488, 0.377, 0.9488, 0.3558, 0.9533, 0.3576, 0.9533, 0.3751, 0.9533, 0.3751, 0.9533, 0.3576, 0.9578, 0.3595, 0.9578, 0.3733, 0.8398, 0.5613, 0.8398, 0.5486, 0.8446, 0.55, 0.8446, 0.5613, 0.8446, 0.5613, 0.8446, 0.55, 0.8495, 0.5486, 0.8495, 0.5613, 0.1282, 0.9306, 0.1282, 0.9444, 0.1237, 0.9462, 0.1237, 0.9287, 0.1237, 0.9287, 0.1237, 0.9462, 0.1192, 0.9481, 0.1192, 0.9269, 0.7666, 0.5592, 0.7666, 0.5801, 0.7617, 0.5787, 0.7617, 0.5592, 0.7666, 0.5801, 0.7666, 0.5592, 0.7714, 0.5592, 0.7714, 0.5787, 0.9488, 0.3558, 0.9638, 0.3407, 0.9656, 0.3452, 0.9533, 0.3576, 0.9533, 0.3576, 0.9656, 0.3452, 0.9675, 0.3497, 0.9578, 0.3595, 0.9077, 0.5486, 0.9076, 0.5614, 0.9028, 0.5614, 0.9028, 0.55, 0.9028, 0.55, 0.9028, 0.5614, 0.898, 0.5614, 0.898, 0.5486, 0.1282, 0.9444, 0.1379, 0.9541, 0.1361, 0.9586, 0.1237, 0.9462, 0.1237, 0.9462, 0.1361, 0.9586, 0.1342, 0.9631, 0.1192, 0.9481, 0.2062, 0.5556, 0.1755, 0.5392, 0.1755, 0.458, 0.2062, 0.4416, 0.9045, 0.301, 0.8738, 0.2846, 0.8738, 0.2034, 0.9045, 0.1871, 0.1755, 0.5556, 0.2062, 0.5719, 0.2062, 0.6531, 0.1755, 0.6695, 0.2913, 0.8234, 0.3221, 0.8398, 0.3221, 0.9209, 0.2913, 0.9373, 0.4333, 0.7097, 0.5471, 0.7097, 0.5541, 0.7166, 0.4264, 0.7166, 0.5898, 0.4239, 0.5898, 0.3427, 0.6002, 0.3531, 0.6002, 0.4135, 0.4171, 0.6066, 0.4171, 0.667, 0.4138, 0.667, 0.4138, 0.6066, 0.5898, 0.3427, 0.6709, 0.3427, 0.6606, 0.3531, 0.6002, 0.3531, 0.6709, 0.4239, 0.5898, 0.4239, 0.6002, 0.4135, 0.6606, 0.4135, 0.6709, 0.3427, 0.6709, 0.4239, 0.6606, 0.4135, 0.6606, 0.3531, 0.8609, 0.2417, 0.8609, 0.3021, 0.8006, 0.3021, 0.8006, 0.2417, 0.3971, 0.708, 0.3971, 0.6476, 0.4004, 0.6476, 0.4004, 0.708, 0.4037, 0.6476, 0.4037, 0.708, 0.4004, 0.708, 0.4004, 0.6476, 0.5538, 0.777, 0.5538, 0.7166, 0.5571, 0.7166, 0.5571, 0.777, 0.9149, 0.9044, 0.8496, 0.9044, 0.8496, 0.839, 0.9149, 0.839, 0.6863, 0.718, 0.6863, 0.5962, 0.6937, 0.5888, 0.6937, 0.7255, 0.07268, 0.8979, 0.07268, 0.8294, 0.07686, 0.8252, 0.07686, 0.9021, 0.5471, 0.7097, 0.5471, 0.5958, 0.5541, 0.5888, 0.5541, 0.7166, 0.5646, 0.5962, 0.5646, 0.718, 0.5571, 0.7255, 0.5571, 0.5888, 0.9149, 0.839, 0.8496, 0.839, 0.8456, 0.835, 0.9189, 0.835, 0.8496, 0.839, 0.8496, 0.9044, 0.8456, 0.9084, 0.8456, 0.835, 0.6863, 0.5962, 0.5646, 0.5962, 0.5571, 0.5888, 0.6937, 0.5888, 0.0, 0.0, 0.0, 0.0, 0.0, 0.0, 0.0, 0.0, 0.0, 0.0, 0.0, 0.0, 0.0, 0.0, 0.0, 0.0, 0.0, 0.0, 0.0, 0.0, 0.0, 0.0, 0.0, 0.0, 0.0, 0.0, 0.0, 0.0, 0.0, 0.0, 0.0, 0.0, 0.7058, 0.1218, 0.7058, 0.1988, 0.6981, 0.197, 0.6981, 0.1236, 0.557, 0.8204, 0.557, 0.8974, 0.5493, 0.8956, 0.5493, 0.8222, 0.643, 0.8237, 0.643, 0.9006, 0.6353, 0.8988, 0.6353, 0.8254, 0.7058, 0.3427, 0.7058, 0.4196, 0.698, 0.4179, 0.698, 0.3445, 0.9685, 0.7255, 0.9602, 0.721, 0.9602, 0.5932, 0.9685, 0.5888, 0.4255, 0.7076, 0.4172, 0.7032, 0.4172, 0.5754, 0.4255, 0.5709, 0.3325, 0.9571, 0.3242, 0.9527, 0.3241, 0.8249, 0.3325, 0.8204, 0.4255, 0.5709, 0.4172, 0.5665, 0.4172, 0.4387, 0.4255, 0.4342, 0.004175, 0.8979, 0.07268, 0.8979, 0.07686, 0.9021, 0.0, 0.9021, 0.4333, 0.5958, 0.4333, 0.7097, 0.4264, 0.7166, 0.4264, 0.5888, 0.07268, 0.8294, 0.004175, 0.8294, 1.906e-08, 0.8252, 0.07686, 0.8252, 0.9149, 0.9044, 0.9149, 0.839, 0.9189, 0.835, 0.9189, 0.9084, 0.5471, 0.5958, 0.4333, 0.5958, 0.4264, 0.5888, 0.5541, 0.5888, 0.004175, 0.8294, 0.004175, 0.8979, 0.0, 0.9021, 1.906e-08, 0.8252, 0.8496, 0.9044, 0.9149, 0.9044, 0.9189, 0.9084, 0.8456, 0.9084, 0.5646, 0.718, 0.6863, 0.718, 0.6937, 0.7255, 0.5571, 0.7255, 0.5898, 0.0, 0.7059, 0.02658, 0.6946, 0.03324, 0.6011, 0.01181, 0.116, 0.727, 0.0, 0.7004, 0.01125, 0.6937, 0.1048, 0.7152, 0.2132, 0.6244, 0.3293, 0.5977, 0.318, 0.6096, 0.2245, 0.631, 0.7059, 0.2475, 0.7059, 0.3161, 0.6946, 0.3095, 0.6946, 0.2542, 0.0, 0.0, 0.0, 0.0, 0.0, 0.0, 0.0, 0.0, 0.0, 0.0, 0.0, 0.0, 0.0, 0.0, 0.0, 0.0, 0.0, 0.0, 0.0, 0.0, 0.0, 0.0, 0.0, 0.0, 0.0, 0.0, 0.0, 0.0, 0.0, 0.0, 0.0, 0.0, 0.4051, 0.7034, 0.4051, 0.6066, 0.4138, 0.6066, 0.4138, 0.7034, 0.9842, 0.7823, 0.9842, 0.6856, 0.9929, 0.6856, 0.9929, 0.7823, 0.7059, 0.09515, 0.5898, 0.1218, 0.6011, 0.11, 0.6946, 0.08851, 0.7059, 0.02658, 0.7059, 0.09515, 0.6946, 0.08851, 0.6946, 0.03324, 0.7059, 0.3161, 0.5898, 0.3427, 0.6011, 0.3309, 0.6946, 0.3095, 0.5898, 0.2209, 0.7059, 0.2475, 0.6946, 0.2542, 0.6011, 0.2327, 0.5898, 0.3427, 0.5898, 0.2209, 0.6011, 0.2327, 0.6011, 0.3309, 0.5898, 0.1218, 0.5898, 0.0, 0.6011, 0.01181, 0.6011, 0.11, 0.5452, 0.8134, 0.5452, 0.7166, 0.5538, 0.7166, 0.5538, 0.8134, 0.4009, 1.0, 0.4009, 0.9018, 0.4093, 0.9018, 0.4093, 1.0, 0.3293, 0.5977, 0.3293, 0.7196, 0.318, 0.7078, 0.318, 0.6096, 0.116, 0.6051, 0.116, 0.727, 0.1048, 0.7152, 0.1048, 0.617, 0.2132, 0.693, 0.2132, 0.6244, 0.2245, 0.631, 0.2245, 0.6863, 0.3293, 0.7196, 0.2132, 0.693, 0.2245, 0.6863, 0.318, 0.7078, 0.0, 0.6318, 0.116, 0.6051, 0.1048, 0.617, 0.01125, 0.6384, 0.0, 0.7004, 0.0, 0.6318, 0.01125, 0.6384, 0.01125, 0.6937, 0.6834, 0.1218, 0.6834, 0.2201, 0.5898, 0.1986, 0.5898, 0.1433, 0.2132, 0.7196, 0.2132, 0.8178, 0.1197, 0.7964, 0.1197, 0.7411, 0.6507, 0.7255, 0.6507, 0.8237, 0.5571, 0.8022, 0.5571, 0.7469, 0.09353, 0.727, 0.09353, 0.8252, 0.0, 0.8037, 0.0, 0.7485, 0.9847, 0.9318, 0.9847, 0.835, 0.9934, 0.835, 0.9934, 0.9318, 0.3282, 0.7196, 0.3282, 0.8164, 0.3196, 0.8164, 0.3196, 0.7196, 0.9929, 0.5888, 0.9929, 0.6856, 0.9842, 0.6856, 0.9842, 0.5888, 0.07686, 0.8805, 0.07686, 0.8252, 0.08526, 0.8252, 0.08526, 0.8805, 0.9849, 0.1309, 0.9849, 0.2276, 0.9762, 0.2276, 0.9762, 0.1309, 0.8609, 0.2969, 0.8609, 0.2417, 0.8693, 0.2417, 0.8693, 0.2969, 0.3971, 0.6476, 0.3971, 0.7029, 0.3887, 0.7028, 0.3887, 0.6476, 0.9887, 0.09821, 0.9887, 3.459e-06, 0.9971, 0.0, 0.9971, 0.09821, 0.759, 0.9027, 0.759, 0.9579, 0.7506, 0.9579, 0.7506, 0.9027, 0.4948, 1.0, 0.4948, 0.9018, 0.5032, 0.9018, 0.5032, 1.0, 0.9933, 0.1309, 0.9933, 0.2291, 0.9849, 0.2291, 0.9849, 0.1309, 0.7972, 0.8077, 0.7972, 0.9045, 0.7885, 0.9045, 0.7885, 0.8078])
me_supertoroid_001.materials.append(mat_material)
me_supertoroid_001.materials.append(mat_wood)
me_supertoroid_001.materials.append(mat_metal_dark)
me_supertoroid_001.materials.append(mat_glass)
me_supertoroid_001.materials.append(mat_stone)
me_supertoroid_001.use_remesh_fix_poles = True
me_supertoroid_001.use_remesh_preserve_attributes = False
me_supertoroid_001.use_mirror_vertex_groups = False
me_supertoroid_001.update()

# ---- objects
ob_lamppost = bpy.data.objects.new('LampPost', me_supertoroid)
ob_lamppost_001 = bpy.data.objects.new('LampPost.001', me_supertoroid_001)

# ---- transforms, parenting, visibility, modifiers, constraints
ob_lamppost.location = (0.0, 0.0, 0.0)
ob_lamppost.lineart.crease_threshold = 0.0
ob_lamppost_001.location = (0.0, 0.0, 0.0)
ob_lamppost_001.lineart.crease_threshold = 0.0

# ---- collection membership
col_collection.objects.link(ob_lamppost)
col_collection.objects.link(ob_lamppost_001)

# ---- scene / render settings (as saved in the file)
scene.frame_start = 1; scene.frame_end = 250; scene.frame_set(0)
scene.render.engine = 'BLENDER_EEVEE_NEXT'
scene.cycles.use_denoising = False
scene.cycles.samples = 128
scene.cycles.sampling_pattern = 'TABULATED_SOBOL'
scene.cycles.use_adaptive_sampling = False
scene.cycles.use_light_tree = False
scene.view_settings.view_transform = 'Filmic'
bpy.context.view_layer.update()

# ---- added for rendering (the .blend has no active camera): camera
cam_auto = bpy.data.cameras.new('AutoCamera')
cam_auto.lens = 50.0
cam_auto.sensor_width = 36.0
cam_auto.clip_end = 1000.0
ob_auto_camera = bpy.data.objects.new('AutoCamera', cam_auto)
scene.collection.objects.link(ob_auto_camera)
ob_auto_camera.location = (11.5186, -11.9963, 12.5924)
ob_auto_camera.rotation_euler = (1.09748, -7.21219e-08, 0.694738)
scene.camera = ob_auto_camera
bpy.context.view_layer.update()
